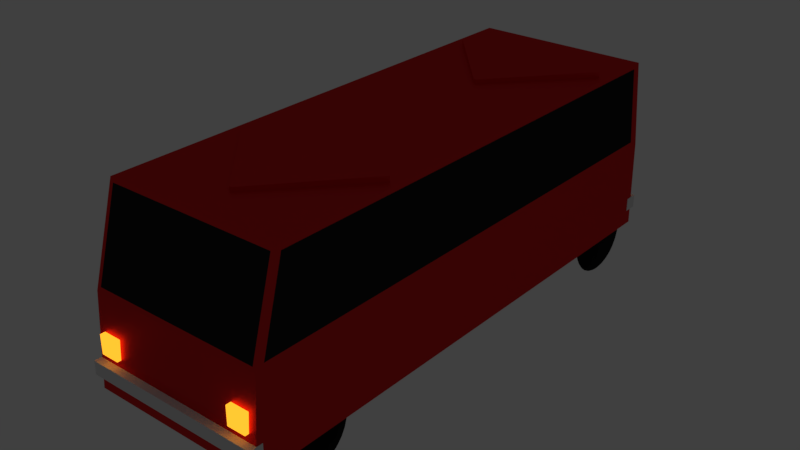 # Source: bus.blend  (saved by Blender 2.78.0; exported with 4.5.12 LTS)
import bpy
from mathutils import Matrix  # noqa: F401  (used for matrix-valued properties, if any)

bpy.ops.wm.read_factory_settings(use_empty=True)
scene = bpy.context.scene
scene.name = 'Scene'

# ---- collections
col_collection_1 = bpy.data.collections.new('Collection 1'); scene.collection.children.link(col_collection_1)

# ---- materials (node trees are filled in below, after node groups)
mat_material_003 = bpy.data.materials.new('Material.003')
mat_material_003.alpha_threshold = 0.0
mat_material_003.roughness = 0.5
mat_material = bpy.data.materials.new('Material')
mat_material.alpha_threshold = 0.0
mat_material.roughness = 0.5
mat_material.line_color = (0.0, 0.0, 0.0, 1.0)
mat_material_001 = bpy.data.materials.new('Material.001')
mat_material_001.alpha_threshold = 0.0
mat_material_001.roughness = 0.5
mat_light = bpy.data.materials.new('light')
mat_light.alpha_threshold = 0.0
mat_light.roughness = 0.5
mat_material_002 = bpy.data.materials.new('Material.002')
mat_material_002.alpha_threshold = 0.0
mat_material_002.roughness = 0.5

# ---- material node trees
mat_material_003.use_nodes = True; mat_material_003.node_tree.nodes.clear()
_N = mat_material_003.node_tree.nodes; _L = mat_material_003.node_tree.links
n0 = _N.new('ShaderNodeOutputMaterial'); n0.name = 'Material Output'; n0.location = (300, 300)
n1 = _N.new('ShaderNodeBsdfSheen'); n1.name = 'Velvet BSDF'; n1.location = (10, 300)
n1.distribution = 'ASHIKHMIN'
n1.inputs[0].default_value = (0.01341, 0.01341, 0.01341, 1.0)
n1.inputs[1].default_value = 1.0
_L.new(n1.outputs[0], n0.inputs[0])
n0.is_active_output = True
mat_material_001.use_nodes = True; mat_material_001.node_tree.nodes.clear()
_N = mat_material_001.node_tree.nodes; _L = mat_material_001.node_tree.links
n0 = _N.new('ShaderNodeOutputMaterial'); n0.name = 'Material Output'; n0.location = (300, 300)
n1 = _N.new('ShaderNodeMixShader'); n1.name = 'Mix Shader'; n1.location = (10, 300)
n1.inputs[0].default_value = 0.3358
n2 = _N.new('ShaderNodeBsdfAnisotropic'); n2.name = 'Glossy BSDF'; n2.location = (-190, 200)
n2.distribution = 'GGX'
n2.inputs[0].default_value = (0.8, 0.03479, 0.03861, 1.0)
n2.inputs[1].default_value = 0.4472
n3 = _N.new('ShaderNodeBsdfDiffuse'); n3.name = 'Diffuse BSDF'; n3.location = (-190, 100)
n3.inputs[0].default_value = (0.8, 0.007711, 0.006263, 1.0)
_L.new(n1.outputs[0], n0.inputs[0])
_L.new(n2.outputs[0], n1.inputs[1])
_L.new(n3.outputs[0], n1.inputs[2])
n0.is_active_output = True
mat_light.use_nodes = True; mat_light.node_tree.nodes.clear()
_N = mat_light.node_tree.nodes; _L = mat_light.node_tree.links
n0 = _N.new('ShaderNodeOutputMaterial'); n0.name = 'Material Output'; n0.location = (300, 300)
n1 = _N.new('ShaderNodeEmission'); n1.name = 'Emission'; n1.location = (10, 300)
n1.inputs[0].default_value = (0.1626, 0.05882, 0.003333, 1.0)
n1.inputs[1].default_value = 10.0
_L.new(n1.outputs[0], n0.inputs[0])
n0.is_active_output = True
mat_material_002.use_nodes = True; mat_material_002.node_tree.nodes.clear()
_N = mat_material_002.node_tree.nodes; _L = mat_material_002.node_tree.links
n0 = _N.new('ShaderNodeOutputMaterial'); n0.name = 'Material Output'; n0.location = (300, 300)
n1 = _N.new('ShaderNodeBsdfAnisotropic'); n1.name = 'Glossy BSDF'; n1.location = (10, 300)
n1.distribution = 'GGX'
n1.inputs[0].default_value = (0.01739, 0.01739, 0.01739, 1.0)
n1.inputs[1].default_value = 0.0
_L.new(n1.outputs[0], n0.inputs[0])
n0.is_active_output = True

# ---- world
world_world = bpy.data.worlds.new('World'); scene.world = world_world
world_world.color = (0.05088, 0.05088, 0.05088)
world_world.use_sun_shadow = False
world_world.sun_shadow_jitter_overblur = 0.0
world_world.cycles.sampling_method = 'MANUAL'

# ---- meshes
me_sphere_003 = bpy.data.meshes.new('Sphere.003')
me_sphere_003.from_pydata([(0.0, 0.1951, 0.9808), (0.0, 0.3827, 0.9239), (0.0, 0.7071, 0.7071), (0.0, 0.8315, 0.5556), (0.0, 0.9239, 0.3827), (0.0, 0.9808, 0.1951), (0.0, 1.0, 7.55e-08), (0.0, 0.9808, -0.1951), (0.0, 0.9239, -0.3827), (0.0, 0.8315, -0.5556), (0.0, 0.7071, -0.7071), (0.0, 0.5556, -0.8315), (0.0, 0.3827, -0.9239), (0.0, 0.1951, -0.9808), (0.06029, 0.1855, 0.9808), (0.1183, 0.364, 0.9239), (0.1717, 0.5284, 0.8315), (0.2185, 0.6725, 0.7071), (0.2569, 0.7908, 0.5556), (0.2855, 0.8787, 0.3827), (0.3031, 0.9328, 0.1951), (0.309, 0.9511, 7.55e-08), (0.3031, 0.9328, -0.1951), (0.2855, 0.8787, -0.3827), (0.2569, 0.7908, -0.5556), (0.2185, 0.6725, -0.7071), (0.1717, 0.5284, -0.8315), (0.1183, 0.364, -0.9239), (0.06029, 0.1855, -0.9808), (0.1147, 0.1578, 0.9808), (0.2249, 0.3096, 0.9239), (0.3266, 0.4495, 0.8315), (0.4156, 0.5721, 0.7071), (0.4887, 0.6727, 0.5556), (0.543, 0.7474, 0.3827), (0.5765, 0.7935, 0.1951), (0.5878, 0.809, 7.55e-08), (0.5765, 0.7935, -0.1951), (0.543, 0.7474, -0.3827), (0.4887, 0.6727, -0.5556), (0.4156, 0.5721, -0.7071), (0.3266, 0.4495, -0.8315), (0.2249, 0.3096, -0.9239), (0.1147, 0.1578, -0.9808), (0.1578, 0.1147, 0.9808), (0.3096, 0.2249, 0.9239), (0.4495, 0.3266, 0.8315), (0.5721, 0.4156, 0.7071), (0.6727, 0.4887, 0.5556), (0.7474, 0.543, 0.3827), (0.7935, 0.5765, 0.1951), (0.809, 0.5878, 7.55e-08), (0.7935, 0.5765, -0.1951), (0.7474, 0.543, -0.3827), (0.6727, 0.4887, -0.5556), (0.5721, 0.4156, -0.7071), (0.4495, 0.3266, -0.8315), (0.3096, 0.2249, -0.9239), (0.1578, 0.1147, -0.9808), (0.0, -3.258e-07, -1.0), (0.1855, 0.06029, 0.9808), (0.364, 0.1183, 0.9239), (0.5284, 0.1717, 0.8315), (0.6725, 0.2185, 0.7071), (0.7908, 0.2569, 0.5556), (0.8787, 0.2855, 0.3827), (0.9328, 0.3031, 0.1951), (0.9511, 0.309, 7.55e-08), (0.9328, 0.3031, -0.1951), (0.8787, 0.2855, -0.3827), (0.7908, 0.2569, -0.5556), (0.6725, 0.2185, -0.7071), (0.5284, 0.1717, -0.8315), (0.364, 0.1183, -0.9239), (0.1855, 0.06029, -0.9808), (0.1951, -3.363e-07, 0.9808), (0.3827, -3.512e-07, 0.9239), (0.5556, -3.438e-07, 0.8315), (0.7071, -3.587e-07, 0.7071), (0.8315, -3.14e-07, 0.5556), (0.9239, -4.034e-07, 0.3827), (0.9808, -4.034e-07, 0.1951), (1.0, -3.14e-07, 7.55e-08), (0.9808, -3.736e-07, -0.1951), (0.9239, -3.438e-07, -0.3827), (0.8315, -3.14e-07, -0.5556), (0.7071, -3.587e-07, -0.7071), (0.5556, -3.289e-07, -0.8315), (0.3827, -3.289e-07, -0.9239), (0.1951, -3.326e-07, -0.9808), (0.1855, -0.06029, 0.9808), (0.364, -0.1183, 0.9239), (0.5284, -0.1717, 0.8315), (0.6725, -0.2185, 0.7071), (0.7908, -0.2569, 0.5556), (0.8787, -0.2855, 0.3827), (0.9328, -0.3031, 0.1951), (0.9511, -0.309, 7.55e-08), (0.9328, -0.3031, -0.1951), (0.8787, -0.2855, -0.3827), (0.7908, -0.2569, -0.5556), (0.6725, -0.2185, -0.7071), (0.5284, -0.1717, -0.8315), (0.364, -0.1183, -0.9239), (0.1855, -0.06029, -0.9808), (0.1578, -0.1147, 0.9808), (0.3096, -0.2249, 0.9239), (0.4495, -0.3266, 0.8315), (0.5721, -0.4156, 0.7071), (0.6727, -0.4887, 0.5556), (0.7474, -0.543, 0.3827), (0.7935, -0.5765, 0.1951), (0.809, -0.5878, 7.55e-08), (0.7935, -0.5765, -0.1951), (0.7474, -0.543, -0.3827), (0.6727, -0.4887, -0.5556), (0.5721, -0.4156, -0.7071), (0.4495, -0.3266, -0.8315), (0.3096, -0.2249, -0.9239), (0.1578, -0.1147, -0.9808), (0.1147, -0.1578, 0.9808), (0.2249, -0.3096, 0.9239), (0.3266, -0.4495, 0.8315), (0.4156, -0.5721, 0.7071), (0.4887, -0.6727, 0.5556), (0.543, -0.7474, 0.3827), (0.5765, -0.7935, 0.1951), (0.5878, -0.809, 7.55e-08), (0.5765, -0.7935, -0.1951), (0.543, -0.7474, -0.3827), (0.4887, -0.6727, -0.5556), (0.4156, -0.5721, -0.7071), (0.3266, -0.4495, -0.8315), (0.2249, -0.3096, -0.9239), (0.1147, -0.1578, -0.9808), (0.06029, -0.1855, 0.9808), (0.1183, -0.364, 0.9239), (0.1717, -0.5284, 0.8315), (0.2185, -0.6725, 0.7071), (0.2569, -0.7908, 0.5556), (0.2855, -0.8787, 0.3827), (0.3031, -0.9328, 0.1951), (0.309, -0.9511, 7.55e-08), (0.3031, -0.9328, -0.1951), (0.2855, -0.8787, -0.3827), (0.2569, -0.7908, -0.5556), (0.2185, -0.6725, -0.7071), (0.1717, -0.5284, -0.8315), (0.1183, -0.364, -0.9239), (0.06029, -0.1855, -0.9808), (-1.479e-08, -0.1951, 0.9808), (-5.577e-08, -0.3827, 0.9239), (-6.322e-08, -0.5556, 0.8315), (-3.618e-09, -0.7071, 0.7071), (-3.618e-09, -0.8315, 0.5556), (-1.852e-08, -0.9239, 0.3827), (-4.832e-08, -0.9808, 0.1951), (7.089e-08, -1.0, 7.55e-08), (-4.832e-08, -0.9808, -0.1951), (4.109e-08, -0.9239, -0.3827), (-3.618e-09, -0.8315, -0.5556), (-3.618e-09, -0.7071, -0.7071), (-6.322e-08, -0.5556, -0.8315), (-3.618e-09, -0.3827, -0.9239), (3.833e-09, -0.1951, -0.9808), (-0.06029, -0.1855, 0.9808), (-0.1183, -0.364, 0.9239), (-0.1717, -0.5284, 0.8315), (-0.2185, -0.6725, 0.7071), (-0.2569, -0.7908, 0.5556), (-0.2855, -0.8787, 0.3827), (-0.3031, -0.9328, 0.1951), (-0.309, -0.9511, 7.55e-08), (-0.3031, -0.9328, -0.1951), (-0.2855, -0.8787, -0.3827), (-0.2569, -0.7908, -0.5556), (-0.2185, -0.6725, -0.7071), (-0.1717, -0.5284, -0.8315), (-0.1183, -0.364, -0.9239), (-0.06029, -0.1855, -0.9808), (-1.915e-07, -5.895e-07, 1.0), (-0.1147, -0.1578, 0.9808), (-0.2249, -0.3096, 0.9239), (-0.3266, -0.4495, 0.8315), (-0.4156, -0.5721, 0.7071), (-0.4887, -0.6727, 0.5556), (-0.543, -0.7474, 0.3827), (-0.5765, -0.7935, 0.1951), (-0.5878, -0.809, 7.55e-08), (-0.5765, -0.7935, -0.1951), (-0.543, -0.7474, -0.3827), (-0.4887, -0.6727, -0.5556), (-0.4156, -0.5721, -0.7071), (-0.3266, -0.4495, -0.8315), (-0.2249, -0.3096, -0.9239), (-0.1147, -0.1578, -0.9808), (-0.1578, -0.1147, 0.9808), (-0.3096, -0.2249, 0.9239), (-0.4495, -0.3266, 0.8315), (-0.5721, -0.4156, 0.7071), (-0.6727, -0.4887, 0.5556), (-0.7474, -0.543, 0.3827), (-0.7935, -0.5765, 0.1951), (-0.809, -0.5878, 7.55e-08), (-0.7935, -0.5765, -0.1951), (-0.7474, -0.543, -0.3827), (-0.6727, -0.4887, -0.5556), (-0.5721, -0.4156, -0.7071), (-0.4495, -0.3266, -0.8315), (-0.3096, -0.2249, -0.9239), (-0.1578, -0.1147, -0.9808), (-0.1855, -0.06029, 0.9808), (-0.364, -0.1183, 0.9239), (-0.5284, -0.1717, 0.8315), (-0.6725, -0.2185, 0.7071), (-0.7908, -0.2569, 0.5556), (-0.8787, -0.2855, 0.3827), (-0.9328, -0.3031, 0.1951), (-0.9511, -0.309, 7.55e-08), (-0.9328, -0.3031, -0.1951), (-0.8787, -0.2855, -0.3827), (-0.7908, -0.2569, -0.5556), (-0.6725, -0.2185, -0.7071), (-0.5284, -0.1717, -0.8315), (-0.364, -0.1183, -0.9239), (-0.1855, -0.06029, -0.9808), (-0.1951, -3.14e-07, 0.9808), (-0.3827, -2.693e-07, 0.9239), (-0.5556, -2.991e-07, 0.8315), (-0.7071, -3.438e-07, 0.7071), (-0.8315, -3.438e-07, 0.5556), (-0.9239, -2.842e-07, 0.3827), (-0.9808, -1.948e-07, 0.1951), (-1.0, -3.736e-07, 7.55e-08), (-0.9808, -1.948e-07, -0.1951), (-0.9239, -4.034e-07, -0.3827), (-0.8315, -3.438e-07, -0.5556), (-0.7071, -3.438e-07, -0.7071), (-0.5556, -2.991e-07, -0.8315), (-0.3827, -3.587e-07, -0.9239), (-0.1951, -3.512e-07, -0.9808), (-0.1855, 0.06029, 0.9808), (-0.364, 0.1183, 0.9239), (-0.5284, 0.1717, 0.8315), (-0.6725, 0.2185, 0.7071), (-0.7908, 0.2569, 0.5556), (-0.8787, 0.2855, 0.3827), (-0.9328, 0.3031, 0.1951), (-0.9511, 0.309, 7.55e-08), (-0.9328, 0.3031, -0.1951), (-0.8787, 0.2855, -0.3827), (-0.7908, 0.2569, -0.5556), (-0.6725, 0.2185, -0.7071), (-0.5284, 0.1717, -0.8315), (-0.364, 0.1183, -0.9239), (-0.1855, 0.06029, -0.9808), (-0.1578, 0.1147, 0.9808), (-0.3096, 0.2249, 0.9239), (-0.4495, 0.3266, 0.8315), (-0.5721, 0.4156, 0.7071), (-0.6727, 0.4887, 0.5556), (-0.7474, 0.543, 0.3827), (-0.7935, 0.5765, 0.1951), (-0.809, 0.5878, 7.55e-08), (-0.7935, 0.5765, -0.1951), (-0.7474, 0.543, -0.3827), (-0.6727, 0.4887, -0.5556), (-0.5721, 0.4156, -0.7071), (-0.4495, 0.3266, -0.8315), (-0.3096, 0.2249, -0.9239), (-0.1578, 0.1147, -0.9808), (-0.1147, 0.1578, 0.9808), (-0.2249, 0.3096, 0.9239), (-0.3266, 0.4495, 0.8315), (-0.4156, 0.5721, 0.7071), (-0.4887, 0.6727, 0.5556), (-0.543, 0.7474, 0.3827), (-0.5765, 0.7935, 0.1951), (-0.5878, 0.809, 7.55e-08), (-0.5765, 0.7935, -0.1951), (-0.543, 0.7474, -0.3827), (-0.4887, 0.6727, -0.5556), (-0.4156, 0.5721, -0.7071), (-0.3266, 0.4495, -0.8315), (-0.2249, 0.3096, -0.9239), (-0.1147, 0.1578, -0.9808), (-0.06029, 0.1855, 0.9808), (-0.1183, 0.364, 0.9239), (-0.1717, 0.5284, 0.8315), (-0.2185, 0.6725, 0.7071), (-0.2569, 0.7908, 0.5556), (-0.2855, 0.8787, 0.3827), (-0.3031, 0.9328, 0.1951), (-0.309, 0.9511, 7.55e-08), (-0.3031, 0.9328, -0.1951), (-0.2855, 0.8787, -0.3827), (-0.2569, 0.7908, -0.5556), (-0.2185, 0.6725, -0.7071), (-0.1717, 0.5284, -0.8315), (-0.1183, 0.364, -0.9239), (-0.06029, 0.1855, -0.9808), (1.128e-08, 0.5556, 0.8315)], [], [(1, 0, 14, 15), (8, 7, 22, 23), (301, 1, 15, 16), (9, 8, 23, 24), (2, 301, 16, 17), (10, 9, 24, 25), (3, 2, 17, 18), (11, 10, 25, 26), (4, 3, 18, 19), (12, 11, 26, 27), (5, 4, 19, 20), (13, 12, 27, 28), (6, 5, 20, 21), (0, 180, 14), (59, 13, 28), (7, 6, 21, 22), (21, 20, 35, 36), (14, 180, 29), (59, 28, 43), (22, 21, 36, 37), (15, 14, 29, 30), (23, 22, 37, 38), (16, 15, 30, 31), (24, 23, 38, 39), (17, 16, 31, 32), (25, 24, 39, 40), (18, 17, 32, 33), (26, 25, 40, 41), (19, 18, 33, 34), (27, 26, 41, 42), (20, 19, 34, 35), (28, 27, 42, 43), (40, 39, 54, 55), (33, 32, 47, 48), (41, 40, 55, 56), (34, 33, 48, 49), (42, 41, 56, 57), (35, 34, 49, 50), (43, 42, 57, 58), (36, 35, 50, 51), (29, 180, 44), (59, 43, 58), (37, 36, 51, 52), (30, 29, 44, 45), (38, 37, 52, 53), (31, 30, 45, 46), (39, 38, 53, 54), (32, 31, 46, 47), (59, 58, 74), (52, 51, 67, 68), (45, 44, 60, 61), (53, 52, 68, 69), (46, 45, 61, 62), (54, 53, 69, 70), (47, 46, 62, 63), (55, 54, 70, 71), (48, 47, 63, 64), (56, 55, 71, 72), (49, 48, 64, 65), (57, 56, 72, 73), (50, 49, 65, 66), (58, 57, 73, 74), (51, 50, 66, 67), (44, 180, 60), (72, 71, 86, 87), (65, 64, 79, 80), (73, 72, 87, 88), (66, 65, 80, 81), (74, 73, 88, 89), (67, 66, 81, 82), (60, 180, 75), (59, 74, 89), (68, 67, 82, 83), (61, 60, 75, 76), (69, 68, 83, 84), (62, 61, 76, 77), (70, 69, 84, 85), (63, 62, 77, 78), (71, 70, 85, 86), (64, 63, 78, 79), (76, 75, 90, 91), (84, 83, 98, 99), (77, 76, 91, 92), (85, 84, 99, 100), (78, 77, 92, 93), (86, 85, 100, 101), (79, 78, 93, 94), (87, 86, 101, 102), (80, 79, 94, 95), (88, 87, 102, 103), (81, 80, 95, 96), (89, 88, 103, 104), (82, 81, 96, 97), (75, 180, 90), (59, 89, 104), (83, 82, 97, 98), (95, 94, 109, 110), (103, 102, 117, 118), (96, 95, 110, 111), (104, 103, 118, 119), (97, 96, 111, 112), (90, 180, 105), (59, 104, 119), (98, 97, 112, 113), (91, 90, 105, 106), (99, 98, 113, 114), (92, 91, 106, 107), (100, 99, 114, 115), (93, 92, 107, 108), (101, 100, 115, 116), (94, 93, 108, 109), (102, 101, 116, 117), (114, 113, 128, 129), (107, 106, 121, 122), (115, 114, 129, 130), (108, 107, 122, 123), (116, 115, 130, 131), (109, 108, 123, 124), (117, 116, 131, 132), (110, 109, 124, 125), (118, 117, 132, 133), (111, 110, 125, 126), (119, 118, 133, 134), (112, 111, 126, 127), (105, 180, 120), (59, 119, 134), (113, 112, 127, 128), (106, 105, 120, 121), (133, 132, 147, 148), (126, 125, 140, 141), (134, 133, 148, 149), (127, 126, 141, 142), (120, 180, 135), (59, 134, 149), (128, 127, 142, 143), (121, 120, 135, 136), (129, 128, 143, 144), (122, 121, 136, 137), (130, 129, 144, 145), (123, 122, 137, 138), (131, 130, 145, 146), (124, 123, 138, 139), (132, 131, 146, 147), (125, 124, 139, 140), (137, 136, 151, 152), (145, 144, 159, 160), (138, 137, 152, 153), (146, 145, 160, 161), (139, 138, 153, 154), (147, 146, 161, 162), (140, 139, 154, 155), (148, 147, 162, 163), (141, 140, 155, 156), (149, 148, 163, 164), (142, 141, 156, 157), (135, 180, 150), (59, 149, 164), (143, 142, 157, 158), (136, 135, 150, 151), (144, 143, 158, 159), (156, 155, 170, 171), (164, 163, 178, 179), (157, 156, 171, 172), (150, 180, 165), (59, 164, 179), (158, 157, 172, 173), (151, 150, 165, 166), (159, 158, 173, 174), (152, 151, 166, 167), (160, 159, 174, 175), (153, 152, 167, 168), (161, 160, 175, 176), (154, 153, 168, 169), (162, 161, 176, 177), (155, 154, 169, 170), (163, 162, 177, 178), (175, 174, 190, 191), (168, 167, 183, 184), (176, 175, 191, 192), (169, 168, 184, 185), (177, 176, 192, 193), (170, 169, 185, 186), (178, 177, 193, 194), (171, 170, 186, 187), (179, 178, 194, 195), (172, 171, 187, 188), (165, 180, 181), (59, 179, 195), (173, 172, 188, 189), (166, 165, 181, 182), (174, 173, 189, 190), (167, 166, 182, 183), (195, 194, 209, 210), (188, 187, 202, 203), (181, 180, 196), (59, 195, 210), (189, 188, 203, 204), (182, 181, 196, 197), (190, 189, 204, 205), (183, 182, 197, 198), (191, 190, 205, 206), (184, 183, 198, 199), (192, 191, 206, 207), (185, 184, 199, 200), (193, 192, 207, 208), (186, 185, 200, 201), (194, 193, 208, 209), (187, 186, 201, 202), (207, 206, 221, 222), (200, 199, 214, 215), (208, 207, 222, 223), (201, 200, 215, 216), (209, 208, 223, 224), (202, 201, 216, 217), (210, 209, 224, 225), (203, 202, 217, 218), (196, 180, 211), (59, 210, 225), (204, 203, 218, 219), (197, 196, 211, 212), (205, 204, 219, 220), (198, 197, 212, 213), (206, 205, 220, 221), (199, 198, 213, 214), (211, 180, 226), (59, 225, 240), (219, 218, 233, 234), (212, 211, 226, 227), (220, 219, 234, 235), (213, 212, 227, 228), (221, 220, 235, 236), (214, 213, 228, 229), (222, 221, 236, 237), (215, 214, 229, 230), (223, 222, 237, 238), (216, 215, 230, 231), (224, 223, 238, 239), (217, 216, 231, 232), (225, 224, 239, 240), (218, 217, 232, 233), (230, 229, 244, 245), (238, 237, 252, 253), (231, 230, 245, 246), (239, 238, 253, 254), (232, 231, 246, 247), (240, 239, 254, 255), (233, 232, 247, 248), (226, 180, 241), (59, 240, 255), (234, 233, 248, 249), (227, 226, 241, 242), (235, 234, 249, 250), (228, 227, 242, 243), (236, 235, 250, 251), (229, 228, 243, 244), (237, 236, 251, 252), (249, 248, 263, 264), (242, 241, 256, 257), (250, 249, 264, 265), (243, 242, 257, 258), (251, 250, 265, 266), (244, 243, 258, 259), (252, 251, 266, 267), (245, 244, 259, 260), (253, 252, 267, 268), (246, 245, 260, 261), (254, 253, 268, 269), (247, 246, 261, 262), (255, 254, 269, 270), (248, 247, 262, 263), (241, 180, 256), (59, 255, 270), (268, 267, 282, 283), (261, 260, 275, 276), (269, 268, 283, 284), (262, 261, 276, 277), (270, 269, 284, 285), (263, 262, 277, 278), (256, 180, 271), (59, 270, 285), (264, 263, 278, 279), (257, 256, 271, 272), (265, 264, 279, 280), (258, 257, 272, 273), (266, 265, 280, 281), (259, 258, 273, 274), (267, 266, 281, 282), (260, 259, 274, 275), (272, 271, 286, 287), (280, 279, 294, 295), (273, 272, 287, 288), (281, 280, 295, 296), (274, 273, 288, 289), (282, 281, 296, 297), (275, 274, 289, 290), (283, 282, 297, 298), (276, 275, 290, 291), (284, 283, 298, 299), (277, 276, 291, 292), (285, 284, 299, 300), (278, 277, 292, 293), (271, 180, 286), (59, 285, 300), (279, 278, 293, 294), (291, 290, 3, 4), (299, 298, 11, 12), (292, 291, 4, 5), (300, 299, 12, 13), (293, 292, 5, 6), (286, 180, 0), (59, 300, 13), (294, 293, 6, 7), (287, 286, 0, 1), (295, 294, 7, 8), (288, 287, 1, 301), (296, 295, 8, 9), (289, 288, 301, 2), (297, 296, 9, 10), (290, 289, 2, 3), (298, 297, 10, 11)])
me_sphere_003.materials.append(mat_material_003)
me_sphere_003.use_remesh_preserve_volume = False
me_sphere_003.use_remesh_preserve_attributes = False
me_sphere_003.use_mirror_vertex_groups = False
me_sphere_003.update()
me_sphere_002 = bpy.data.meshes.new('Sphere.002')
me_sphere_002.from_pydata([(0.0, 0.1951, 0.9808), (0.0, 0.3827, 0.9239), (0.0, 0.7071, 0.7071), (0.0, 0.8315, 0.5556), (0.0, 0.9239, 0.3827), (0.0, 0.9808, 0.1951), (0.0, 1.0, 7.55e-08), (0.0, 0.9808, -0.1951), (0.0, 0.9239, -0.3827), (0.0, 0.8315, -0.5556), (0.0, 0.7071, -0.7071), (0.0, 0.5556, -0.8315), (0.0, 0.3827, -0.9239), (0.0, 0.1951, -0.9808), (0.06029, 0.1855, 0.9808), (0.1183, 0.364, 0.9239), (0.1717, 0.5284, 0.8315), (0.2185, 0.6725, 0.7071), (0.2569, 0.7908, 0.5556), (0.2855, 0.8787, 0.3827), (0.3031, 0.9328, 0.1951), (0.309, 0.9511, 7.55e-08), (0.3031, 0.9328, -0.1951), (0.2855, 0.8787, -0.3827), (0.2569, 0.7908, -0.5556), (0.2185, 0.6725, -0.7071), (0.1717, 0.5284, -0.8315), (0.1183, 0.364, -0.9239), (0.06029, 0.1855, -0.9808), (0.1147, 0.1578, 0.9808), (0.2249, 0.3096, 0.9239), (0.3266, 0.4495, 0.8315), (0.4156, 0.5721, 0.7071), (0.4887, 0.6727, 0.5556), (0.543, 0.7474, 0.3827), (0.5765, 0.7935, 0.1951), (0.5878, 0.809, 7.55e-08), (0.5765, 0.7935, -0.1951), (0.543, 0.7474, -0.3827), (0.4887, 0.6727, -0.5556), (0.4156, 0.5721, -0.7071), (0.3266, 0.4495, -0.8315), (0.2249, 0.3096, -0.9239), (0.1147, 0.1578, -0.9808), (0.1578, 0.1147, 0.9808), (0.3096, 0.2249, 0.9239), (0.4495, 0.3266, 0.8315), (0.5721, 0.4156, 0.7071), (0.6727, 0.4887, 0.5556), (0.7474, 0.543, 0.3827), (0.7935, 0.5765, 0.1951), (0.809, 0.5878, 7.55e-08), (0.7935, 0.5765, -0.1951), (0.7474, 0.543, -0.3827), (0.6727, 0.4887, -0.5556), (0.5721, 0.4156, -0.7071), (0.4495, 0.3266, -0.8315), (0.3096, 0.2249, -0.9239), (0.1578, 0.1147, -0.9808), (0.0, -3.258e-07, -1.0), (0.1855, 0.06029, 0.9808), (0.364, 0.1183, 0.9239), (0.5284, 0.1717, 0.8315), (0.6725, 0.2185, 0.7071), (0.7908, 0.2569, 0.5556), (0.8787, 0.2855, 0.3827), (0.9328, 0.3031, 0.1951), (0.9511, 0.309, 7.55e-08), (0.9328, 0.3031, -0.1951), (0.8787, 0.2855, -0.3827), (0.7908, 0.2569, -0.5556), (0.6725, 0.2185, -0.7071), (0.5284, 0.1717, -0.8315), (0.364, 0.1183, -0.9239), (0.1855, 0.06029, -0.9808), (0.1951, -3.363e-07, 0.9808), (0.3827, -3.512e-07, 0.9239), (0.5556, -3.438e-07, 0.8315), (0.7071, -3.587e-07, 0.7071), (0.8315, -3.14e-07, 0.5556), (0.9239, -4.034e-07, 0.3827), (0.9808, -4.034e-07, 0.1951), (1.0, -3.14e-07, 7.55e-08), (0.9808, -3.736e-07, -0.1951), (0.9239, -3.438e-07, -0.3827), (0.8315, -3.14e-07, -0.5556), (0.7071, -3.587e-07, -0.7071), (0.5556, -3.289e-07, -0.8315), (0.3827, -3.289e-07, -0.9239), (0.1951, -3.326e-07, -0.9808), (0.1855, -0.06029, 0.9808), (0.364, -0.1183, 0.9239), (0.5284, -0.1717, 0.8315), (0.6725, -0.2185, 0.7071), (0.7908, -0.2569, 0.5556), (0.8787, -0.2855, 0.3827), (0.9328, -0.3031, 0.1951), (0.9511, -0.309, 7.55e-08), (0.9328, -0.3031, -0.1951), (0.8787, -0.2855, -0.3827), (0.7908, -0.2569, -0.5556), (0.6725, -0.2185, -0.7071), (0.5284, -0.1717, -0.8315), (0.364, -0.1183, -0.9239), (0.1855, -0.06029, -0.9808), (0.1578, -0.1147, 0.9808), (0.3096, -0.2249, 0.9239), (0.4495, -0.3266, 0.8315), (0.5721, -0.4156, 0.7071), (0.6727, -0.4887, 0.5556), (0.7474, -0.543, 0.3827), (0.7935, -0.5765, 0.1951), (0.809, -0.5878, 7.55e-08), (0.7935, -0.5765, -0.1951), (0.7474, -0.543, -0.3827), (0.6727, -0.4887, -0.5556), (0.5721, -0.4156, -0.7071), (0.4495, -0.3266, -0.8315), (0.3096, -0.2249, -0.9239), (0.1578, -0.1147, -0.9808), (0.1147, -0.1578, 0.9808), (0.2249, -0.3096, 0.9239), (0.3266, -0.4495, 0.8315), (0.4156, -0.5721, 0.7071), (0.4887, -0.6727, 0.5556), (0.543, -0.7474, 0.3827), (0.5765, -0.7935, 0.1951), (0.5878, -0.809, 7.55e-08), (0.5765, -0.7935, -0.1951), (0.543, -0.7474, -0.3827), (0.4887, -0.6727, -0.5556), (0.4156, -0.5721, -0.7071), (0.3266, -0.4495, -0.8315), (0.2249, -0.3096, -0.9239), (0.1147, -0.1578, -0.9808), (0.06029, -0.1855, 0.9808), (0.1183, -0.364, 0.9239), (0.1717, -0.5284, 0.8315), (0.2185, -0.6725, 0.7071), (0.2569, -0.7908, 0.5556), (0.2855, -0.8787, 0.3827), (0.3031, -0.9328, 0.1951), (0.309, -0.9511, 7.55e-08), (0.3031, -0.9328, -0.1951), (0.2855, -0.8787, -0.3827), (0.2569, -0.7908, -0.5556), (0.2185, -0.6725, -0.7071), (0.1717, -0.5284, -0.8315), (0.1183, -0.364, -0.9239), (0.06029, -0.1855, -0.9808), (-1.479e-08, -0.1951, 0.9808), (-5.577e-08, -0.3827, 0.9239), (-6.322e-08, -0.5556, 0.8315), (-3.618e-09, -0.7071, 0.7071), (-3.618e-09, -0.8315, 0.5556), (-1.852e-08, -0.9239, 0.3827), (-4.832e-08, -0.9808, 0.1951), (7.089e-08, -1.0, 7.55e-08), (-4.832e-08, -0.9808, -0.1951), (4.109e-08, -0.9239, -0.3827), (-3.618e-09, -0.8315, -0.5556), (-3.618e-09, -0.7071, -0.7071), (-6.322e-08, -0.5556, -0.8315), (-3.618e-09, -0.3827, -0.9239), (3.833e-09, -0.1951, -0.9808), (-0.06029, -0.1855, 0.9808), (-0.1183, -0.364, 0.9239), (-0.1717, -0.5284, 0.8315), (-0.2185, -0.6725, 0.7071), (-0.2569, -0.7908, 0.5556), (-0.2855, -0.8787, 0.3827), (-0.3031, -0.9328, 0.1951), (-0.309, -0.9511, 7.55e-08), (-0.3031, -0.9328, -0.1951), (-0.2855, -0.8787, -0.3827), (-0.2569, -0.7908, -0.5556), (-0.2185, -0.6725, -0.7071), (-0.1717, -0.5284, -0.8315), (-0.1183, -0.364, -0.9239), (-0.06029, -0.1855, -0.9808), (-1.915e-07, -5.895e-07, 1.0), (-0.1147, -0.1578, 0.9808), (-0.2249, -0.3096, 0.9239), (-0.3266, -0.4495, 0.8315), (-0.4156, -0.5721, 0.7071), (-0.4887, -0.6727, 0.5556), (-0.543, -0.7474, 0.3827), (-0.5765, -0.7935, 0.1951), (-0.5878, -0.809, 7.55e-08), (-0.5765, -0.7935, -0.1951), (-0.543, -0.7474, -0.3827), (-0.4887, -0.6727, -0.5556), (-0.4156, -0.5721, -0.7071), (-0.3266, -0.4495, -0.8315), (-0.2249, -0.3096, -0.9239), (-0.1147, -0.1578, -0.9808), (-0.1578, -0.1147, 0.9808), (-0.3096, -0.2249, 0.9239), (-0.4495, -0.3266, 0.8315), (-0.5721, -0.4156, 0.7071), (-0.6727, -0.4887, 0.5556), (-0.7474, -0.543, 0.3827), (-0.7935, -0.5765, 0.1951), (-0.809, -0.5878, 7.55e-08), (-0.7935, -0.5765, -0.1951), (-0.7474, -0.543, -0.3827), (-0.6727, -0.4887, -0.5556), (-0.5721, -0.4156, -0.7071), (-0.4495, -0.3266, -0.8315), (-0.3096, -0.2249, -0.9239), (-0.1578, -0.1147, -0.9808), (-0.1855, -0.06029, 0.9808), (-0.364, -0.1183, 0.9239), (-0.5284, -0.1717, 0.8315), (-0.6725, -0.2185, 0.7071), (-0.7908, -0.2569, 0.5556), (-0.8787, -0.2855, 0.3827), (-0.9328, -0.3031, 0.1951), (-0.9511, -0.309, 7.55e-08), (-0.9328, -0.3031, -0.1951), (-0.8787, -0.2855, -0.3827), (-0.7908, -0.2569, -0.5556), (-0.6725, -0.2185, -0.7071), (-0.5284, -0.1717, -0.8315), (-0.364, -0.1183, -0.9239), (-0.1855, -0.06029, -0.9808), (-0.1951, -3.14e-07, 0.9808), (-0.3827, -2.693e-07, 0.9239), (-0.5556, -2.991e-07, 0.8315), (-0.7071, -3.438e-07, 0.7071), (-0.8315, -3.438e-07, 0.5556), (-0.9239, -2.842e-07, 0.3827), (-0.9808, -1.948e-07, 0.1951), (-1.0, -3.736e-07, 7.55e-08), (-0.9808, -1.948e-07, -0.1951), (-0.9239, -4.034e-07, -0.3827), (-0.8315, -3.438e-07, -0.5556), (-0.7071, -3.438e-07, -0.7071), (-0.5556, -2.991e-07, -0.8315), (-0.3827, -3.587e-07, -0.9239), (-0.1951, -3.512e-07, -0.9808), (-0.1855, 0.06029, 0.9808), (-0.364, 0.1183, 0.9239), (-0.5284, 0.1717, 0.8315), (-0.6725, 0.2185, 0.7071), (-0.7908, 0.2569, 0.5556), (-0.8787, 0.2855, 0.3827), (-0.9328, 0.3031, 0.1951), (-0.9511, 0.309, 7.55e-08), (-0.9328, 0.3031, -0.1951), (-0.8787, 0.2855, -0.3827), (-0.7908, 0.2569, -0.5556), (-0.6725, 0.2185, -0.7071), (-0.5284, 0.1717, -0.8315), (-0.364, 0.1183, -0.9239), (-0.1855, 0.06029, -0.9808), (-0.1578, 0.1147, 0.9808), (-0.3096, 0.2249, 0.9239), (-0.4495, 0.3266, 0.8315), (-0.5721, 0.4156, 0.7071), (-0.6727, 0.4887, 0.5556), (-0.7474, 0.543, 0.3827), (-0.7935, 0.5765, 0.1951), (-0.809, 0.5878, 7.55e-08), (-0.7935, 0.5765, -0.1951), (-0.7474, 0.543, -0.3827), (-0.6727, 0.4887, -0.5556), (-0.5721, 0.4156, -0.7071), (-0.4495, 0.3266, -0.8315), (-0.3096, 0.2249, -0.9239), (-0.1578, 0.1147, -0.9808), (-0.1147, 0.1578, 0.9808), (-0.2249, 0.3096, 0.9239), (-0.3266, 0.4495, 0.8315), (-0.4156, 0.5721, 0.7071), (-0.4887, 0.6727, 0.5556), (-0.543, 0.7474, 0.3827), (-0.5765, 0.7935, 0.1951), (-0.5878, 0.809, 7.55e-08), (-0.5765, 0.7935, -0.1951), (-0.543, 0.7474, -0.3827), (-0.4887, 0.6727, -0.5556), (-0.4156, 0.5721, -0.7071), (-0.3266, 0.4495, -0.8315), (-0.2249, 0.3096, -0.9239), (-0.1147, 0.1578, -0.9808), (-0.06029, 0.1855, 0.9808), (-0.1183, 0.364, 0.9239), (-0.1717, 0.5284, 0.8315), (-0.2185, 0.6725, 0.7071), (-0.2569, 0.7908, 0.5556), (-0.2855, 0.8787, 0.3827), (-0.3031, 0.9328, 0.1951), (-0.309, 0.9511, 7.55e-08), (-0.3031, 0.9328, -0.1951), (-0.2855, 0.8787, -0.3827), (-0.2569, 0.7908, -0.5556), (-0.2185, 0.6725, -0.7071), (-0.1717, 0.5284, -0.8315), (-0.1183, 0.364, -0.9239), (-0.06029, 0.1855, -0.9808), (1.128e-08, 0.5556, 0.8315)], [], [(1, 0, 14, 15), (8, 7, 22, 23), (301, 1, 15, 16), (9, 8, 23, 24), (2, 301, 16, 17), (10, 9, 24, 25), (3, 2, 17, 18), (11, 10, 25, 26), (4, 3, 18, 19), (12, 11, 26, 27), (5, 4, 19, 20), (13, 12, 27, 28), (6, 5, 20, 21), (0, 180, 14), (59, 13, 28), (7, 6, 21, 22), (21, 20, 35, 36), (14, 180, 29), (59, 28, 43), (22, 21, 36, 37), (15, 14, 29, 30), (23, 22, 37, 38), (16, 15, 30, 31), (24, 23, 38, 39), (17, 16, 31, 32), (25, 24, 39, 40), (18, 17, 32, 33), (26, 25, 40, 41), (19, 18, 33, 34), (27, 26, 41, 42), (20, 19, 34, 35), (28, 27, 42, 43), (40, 39, 54, 55), (33, 32, 47, 48), (41, 40, 55, 56), (34, 33, 48, 49), (42, 41, 56, 57), (35, 34, 49, 50), (43, 42, 57, 58), (36, 35, 50, 51), (29, 180, 44), (59, 43, 58), (37, 36, 51, 52), (30, 29, 44, 45), (38, 37, 52, 53), (31, 30, 45, 46), (39, 38, 53, 54), (32, 31, 46, 47), (59, 58, 74), (52, 51, 67, 68), (45, 44, 60, 61), (53, 52, 68, 69), (46, 45, 61, 62), (54, 53, 69, 70), (47, 46, 62, 63), (55, 54, 70, 71), (48, 47, 63, 64), (56, 55, 71, 72), (49, 48, 64, 65), (57, 56, 72, 73), (50, 49, 65, 66), (58, 57, 73, 74), (51, 50, 66, 67), (44, 180, 60), (72, 71, 86, 87), (65, 64, 79, 80), (73, 72, 87, 88), (66, 65, 80, 81), (74, 73, 88, 89), (67, 66, 81, 82), (60, 180, 75), (59, 74, 89), (68, 67, 82, 83), (61, 60, 75, 76), (69, 68, 83, 84), (62, 61, 76, 77), (70, 69, 84, 85), (63, 62, 77, 78), (71, 70, 85, 86), (64, 63, 78, 79), (76, 75, 90, 91), (84, 83, 98, 99), (77, 76, 91, 92), (85, 84, 99, 100), (78, 77, 92, 93), (86, 85, 100, 101), (79, 78, 93, 94), (87, 86, 101, 102), (80, 79, 94, 95), (88, 87, 102, 103), (81, 80, 95, 96), (89, 88, 103, 104), (82, 81, 96, 97), (75, 180, 90), (59, 89, 104), (83, 82, 97, 98), (95, 94, 109, 110), (103, 102, 117, 118), (96, 95, 110, 111), (104, 103, 118, 119), (97, 96, 111, 112), (90, 180, 105), (59, 104, 119), (98, 97, 112, 113), (91, 90, 105, 106), (99, 98, 113, 114), (92, 91, 106, 107), (100, 99, 114, 115), (93, 92, 107, 108), (101, 100, 115, 116), (94, 93, 108, 109), (102, 101, 116, 117), (114, 113, 128, 129), (107, 106, 121, 122), (115, 114, 129, 130), (108, 107, 122, 123), (116, 115, 130, 131), (109, 108, 123, 124), (117, 116, 131, 132), (110, 109, 124, 125), (118, 117, 132, 133), (111, 110, 125, 126), (119, 118, 133, 134), (112, 111, 126, 127), (105, 180, 120), (59, 119, 134), (113, 112, 127, 128), (106, 105, 120, 121), (133, 132, 147, 148), (126, 125, 140, 141), (134, 133, 148, 149), (127, 126, 141, 142), (120, 180, 135), (59, 134, 149), (128, 127, 142, 143), (121, 120, 135, 136), (129, 128, 143, 144), (122, 121, 136, 137), (130, 129, 144, 145), (123, 122, 137, 138), (131, 130, 145, 146), (124, 123, 138, 139), (132, 131, 146, 147), (125, 124, 139, 140), (137, 136, 151, 152), (145, 144, 159, 160), (138, 137, 152, 153), (146, 145, 160, 161), (139, 138, 153, 154), (147, 146, 161, 162), (140, 139, 154, 155), (148, 147, 162, 163), (141, 140, 155, 156), (149, 148, 163, 164), (142, 141, 156, 157), (135, 180, 150), (59, 149, 164), (143, 142, 157, 158), (136, 135, 150, 151), (144, 143, 158, 159), (156, 155, 170, 171), (164, 163, 178, 179), (157, 156, 171, 172), (150, 180, 165), (59, 164, 179), (158, 157, 172, 173), (151, 150, 165, 166), (159, 158, 173, 174), (152, 151, 166, 167), (160, 159, 174, 175), (153, 152, 167, 168), (161, 160, 175, 176), (154, 153, 168, 169), (162, 161, 176, 177), (155, 154, 169, 170), (163, 162, 177, 178), (175, 174, 190, 191), (168, 167, 183, 184), (176, 175, 191, 192), (169, 168, 184, 185), (177, 176, 192, 193), (170, 169, 185, 186), (178, 177, 193, 194), (171, 170, 186, 187), (179, 178, 194, 195), (172, 171, 187, 188), (165, 180, 181), (59, 179, 195), (173, 172, 188, 189), (166, 165, 181, 182), (174, 173, 189, 190), (167, 166, 182, 183), (195, 194, 209, 210), (188, 187, 202, 203), (181, 180, 196), (59, 195, 210), (189, 188, 203, 204), (182, 181, 196, 197), (190, 189, 204, 205), (183, 182, 197, 198), (191, 190, 205, 206), (184, 183, 198, 199), (192, 191, 206, 207), (185, 184, 199, 200), (193, 192, 207, 208), (186, 185, 200, 201), (194, 193, 208, 209), (187, 186, 201, 202), (207, 206, 221, 222), (200, 199, 214, 215), (208, 207, 222, 223), (201, 200, 215, 216), (209, 208, 223, 224), (202, 201, 216, 217), (210, 209, 224, 225), (203, 202, 217, 218), (196, 180, 211), (59, 210, 225), (204, 203, 218, 219), (197, 196, 211, 212), (205, 204, 219, 220), (198, 197, 212, 213), (206, 205, 220, 221), (199, 198, 213, 214), (211, 180, 226), (59, 225, 240), (219, 218, 233, 234), (212, 211, 226, 227), (220, 219, 234, 235), (213, 212, 227, 228), (221, 220, 235, 236), (214, 213, 228, 229), (222, 221, 236, 237), (215, 214, 229, 230), (223, 222, 237, 238), (216, 215, 230, 231), (224, 223, 238, 239), (217, 216, 231, 232), (225, 224, 239, 240), (218, 217, 232, 233), (230, 229, 244, 245), (238, 237, 252, 253), (231, 230, 245, 246), (239, 238, 253, 254), (232, 231, 246, 247), (240, 239, 254, 255), (233, 232, 247, 248), (226, 180, 241), (59, 240, 255), (234, 233, 248, 249), (227, 226, 241, 242), (235, 234, 249, 250), (228, 227, 242, 243), (236, 235, 250, 251), (229, 228, 243, 244), (237, 236, 251, 252), (249, 248, 263, 264), (242, 241, 256, 257), (250, 249, 264, 265), (243, 242, 257, 258), (251, 250, 265, 266), (244, 243, 258, 259), (252, 251, 266, 267), (245, 244, 259, 260), (253, 252, 267, 268), (246, 245, 260, 261), (254, 253, 268, 269), (247, 246, 261, 262), (255, 254, 269, 270), (248, 247, 262, 263), (241, 180, 256), (59, 255, 270), (268, 267, 282, 283), (261, 260, 275, 276), (269, 268, 283, 284), (262, 261, 276, 277), (270, 269, 284, 285), (263, 262, 277, 278), (256, 180, 271), (59, 270, 285), (264, 263, 278, 279), (257, 256, 271, 272), (265, 264, 279, 280), (258, 257, 272, 273), (266, 265, 280, 281), (259, 258, 273, 274), (267, 266, 281, 282), (260, 259, 274, 275), (272, 271, 286, 287), (280, 279, 294, 295), (273, 272, 287, 288), (281, 280, 295, 296), (274, 273, 288, 289), (282, 281, 296, 297), (275, 274, 289, 290), (283, 282, 297, 298), (276, 275, 290, 291), (284, 283, 298, 299), (277, 276, 291, 292), (285, 284, 299, 300), (278, 277, 292, 293), (271, 180, 286), (59, 285, 300), (279, 278, 293, 294), (291, 290, 3, 4), (299, 298, 11, 12), (292, 291, 4, 5), (300, 299, 12, 13), (293, 292, 5, 6), (286, 180, 0), (59, 300, 13), (294, 293, 6, 7), (287, 286, 0, 1), (295, 294, 7, 8), (288, 287, 1, 301), (296, 295, 8, 9), (289, 288, 301, 2), (297, 296, 9, 10), (290, 289, 2, 3), (298, 297, 10, 11)])
me_sphere_002.materials.append(mat_material_003)
me_sphere_002.use_remesh_preserve_volume = False
me_sphere_002.use_remesh_preserve_attributes = False
me_sphere_002.use_mirror_vertex_groups = False
me_sphere_002.update()
me_sphere_001 = bpy.data.meshes.new('Sphere.001')
me_sphere_001.from_pydata([(0.0, 0.1951, 0.9808), (0.0, 0.3827, 0.9239), (0.0, 0.7071, 0.7071), (0.0, 0.8315, 0.5556), (0.0, 0.9239, 0.3827), (0.0, 0.9808, 0.1951), (0.0, 1.0, 7.55e-08), (0.0, 0.9808, -0.1951), (0.0, 0.9239, -0.3827), (0.0, 0.8315, -0.5556), (0.0, 0.7071, -0.7071), (0.0, 0.5556, -0.8315), (0.0, 0.3827, -0.9239), (0.0, 0.1951, -0.9808), (0.06029, 0.1855, 0.9808), (0.1183, 0.364, 0.9239), (0.1717, 0.5284, 0.8315), (0.2185, 0.6725, 0.7071), (0.2569, 0.7908, 0.5556), (0.2855, 0.8787, 0.3827), (0.3031, 0.9328, 0.1951), (0.309, 0.9511, 7.55e-08), (0.3031, 0.9328, -0.1951), (0.2855, 0.8787, -0.3827), (0.2569, 0.7908, -0.5556), (0.2185, 0.6725, -0.7071), (0.1717, 0.5284, -0.8315), (0.1183, 0.364, -0.9239), (0.06029, 0.1855, -0.9808), (0.1147, 0.1578, 0.9808), (0.2249, 0.3096, 0.9239), (0.3266, 0.4495, 0.8315), (0.4156, 0.5721, 0.7071), (0.4887, 0.6727, 0.5556), (0.543, 0.7474, 0.3827), (0.5765, 0.7935, 0.1951), (0.5878, 0.809, 7.55e-08), (0.5765, 0.7935, -0.1951), (0.543, 0.7474, -0.3827), (0.4887, 0.6727, -0.5556), (0.4156, 0.5721, -0.7071), (0.3266, 0.4495, -0.8315), (0.2249, 0.3096, -0.9239), (0.1147, 0.1578, -0.9808), (0.1578, 0.1147, 0.9808), (0.3096, 0.2249, 0.9239), (0.4495, 0.3266, 0.8315), (0.5721, 0.4156, 0.7071), (0.6727, 0.4887, 0.5556), (0.7474, 0.543, 0.3827), (0.7935, 0.5765, 0.1951), (0.809, 0.5878, 7.55e-08), (0.7935, 0.5765, -0.1951), (0.7474, 0.543, -0.3827), (0.6727, 0.4887, -0.5556), (0.5721, 0.4156, -0.7071), (0.4495, 0.3266, -0.8315), (0.3096, 0.2249, -0.9239), (0.1578, 0.1147, -0.9808), (0.0, -3.258e-07, -1.0), (0.1855, 0.06029, 0.9808), (0.364, 0.1183, 0.9239), (0.5284, 0.1717, 0.8315), (0.6725, 0.2185, 0.7071), (0.7908, 0.2569, 0.5556), (0.8787, 0.2855, 0.3827), (0.9328, 0.3031, 0.1951), (0.9511, 0.309, 7.55e-08), (0.9328, 0.3031, -0.1951), (0.8787, 0.2855, -0.3827), (0.7908, 0.2569, -0.5556), (0.6725, 0.2185, -0.7071), (0.5284, 0.1717, -0.8315), (0.364, 0.1183, -0.9239), (0.1855, 0.06029, -0.9808), (0.1951, -3.363e-07, 0.9808), (0.3827, -3.512e-07, 0.9239), (0.5556, -3.438e-07, 0.8315), (0.7071, -3.587e-07, 0.7071), (0.8315, -3.14e-07, 0.5556), (0.9239, -4.034e-07, 0.3827), (0.9808, -4.034e-07, 0.1951), (1.0, -3.14e-07, 7.55e-08), (0.9808, -3.736e-07, -0.1951), (0.9239, -3.438e-07, -0.3827), (0.8315, -3.14e-07, -0.5556), (0.7071, -3.587e-07, -0.7071), (0.5556, -3.289e-07, -0.8315), (0.3827, -3.289e-07, -0.9239), (0.1951, -3.326e-07, -0.9808), (0.1855, -0.06029, 0.9808), (0.364, -0.1183, 0.9239), (0.5284, -0.1717, 0.8315), (0.6725, -0.2185, 0.7071), (0.7908, -0.2569, 0.5556), (0.8787, -0.2855, 0.3827), (0.9328, -0.3031, 0.1951), (0.9511, -0.309, 7.55e-08), (0.9328, -0.3031, -0.1951), (0.8787, -0.2855, -0.3827), (0.7908, -0.2569, -0.5556), (0.6725, -0.2185, -0.7071), (0.5284, -0.1717, -0.8315), (0.364, -0.1183, -0.9239), (0.1855, -0.06029, -0.9808), (0.1578, -0.1147, 0.9808), (0.3096, -0.2249, 0.9239), (0.4495, -0.3266, 0.8315), (0.5721, -0.4156, 0.7071), (0.6727, -0.4887, 0.5556), (0.7474, -0.543, 0.3827), (0.7935, -0.5765, 0.1951), (0.809, -0.5878, 7.55e-08), (0.7935, -0.5765, -0.1951), (0.7474, -0.543, -0.3827), (0.6727, -0.4887, -0.5556), (0.5721, -0.4156, -0.7071), (0.4495, -0.3266, -0.8315), (0.3096, -0.2249, -0.9239), (0.1578, -0.1147, -0.9808), (0.1147, -0.1578, 0.9808), (0.2249, -0.3096, 0.9239), (0.3266, -0.4495, 0.8315), (0.4156, -0.5721, 0.7071), (0.4887, -0.6727, 0.5556), (0.543, -0.7474, 0.3827), (0.5765, -0.7935, 0.1951), (0.5878, -0.809, 7.55e-08), (0.5765, -0.7935, -0.1951), (0.543, -0.7474, -0.3827), (0.4887, -0.6727, -0.5556), (0.4156, -0.5721, -0.7071), (0.3266, -0.4495, -0.8315), (0.2249, -0.3096, -0.9239), (0.1147, -0.1578, -0.9808), (0.06029, -0.1855, 0.9808), (0.1183, -0.364, 0.9239), (0.1717, -0.5284, 0.8315), (0.2185, -0.6725, 0.7071), (0.2569, -0.7908, 0.5556), (0.2855, -0.8787, 0.3827), (0.3031, -0.9328, 0.1951), (0.309, -0.9511, 7.55e-08), (0.3031, -0.9328, -0.1951), (0.2855, -0.8787, -0.3827), (0.2569, -0.7908, -0.5556), (0.2185, -0.6725, -0.7071), (0.1717, -0.5284, -0.8315), (0.1183, -0.364, -0.9239), (0.06029, -0.1855, -0.9808), (-1.479e-08, -0.1951, 0.9808), (-5.577e-08, -0.3827, 0.9239), (-6.322e-08, -0.5556, 0.8315), (-3.618e-09, -0.7071, 0.7071), (-3.618e-09, -0.8315, 0.5556), (-1.852e-08, -0.9239, 0.3827), (-4.832e-08, -0.9808, 0.1951), (7.089e-08, -1.0, 7.55e-08), (-4.832e-08, -0.9808, -0.1951), (4.109e-08, -0.9239, -0.3827), (-3.618e-09, -0.8315, -0.5556), (-3.618e-09, -0.7071, -0.7071), (-6.322e-08, -0.5556, -0.8315), (-3.618e-09, -0.3827, -0.9239), (3.833e-09, -0.1951, -0.9808), (-0.06029, -0.1855, 0.9808), (-0.1183, -0.364, 0.9239), (-0.1717, -0.5284, 0.8315), (-0.2185, -0.6725, 0.7071), (-0.2569, -0.7908, 0.5556), (-0.2855, -0.8787, 0.3827), (-0.3031, -0.9328, 0.1951), (-0.309, -0.9511, 7.55e-08), (-0.3031, -0.9328, -0.1951), (-0.2855, -0.8787, -0.3827), (-0.2569, -0.7908, -0.5556), (-0.2185, -0.6725, -0.7071), (-0.1717, -0.5284, -0.8315), (-0.1183, -0.364, -0.9239), (-0.06029, -0.1855, -0.9808), (-1.915e-07, -5.895e-07, 1.0), (-0.1147, -0.1578, 0.9808), (-0.2249, -0.3096, 0.9239), (-0.3266, -0.4495, 0.8315), (-0.4156, -0.5721, 0.7071), (-0.4887, -0.6727, 0.5556), (-0.543, -0.7474, 0.3827), (-0.5765, -0.7935, 0.1951), (-0.5878, -0.809, 7.55e-08), (-0.5765, -0.7935, -0.1951), (-0.543, -0.7474, -0.3827), (-0.4887, -0.6727, -0.5556), (-0.4156, -0.5721, -0.7071), (-0.3266, -0.4495, -0.8315), (-0.2249, -0.3096, -0.9239), (-0.1147, -0.1578, -0.9808), (-0.1578, -0.1147, 0.9808), (-0.3096, -0.2249, 0.9239), (-0.4495, -0.3266, 0.8315), (-0.5721, -0.4156, 0.7071), (-0.6727, -0.4887, 0.5556), (-0.7474, -0.543, 0.3827), (-0.7935, -0.5765, 0.1951), (-0.809, -0.5878, 7.55e-08), (-0.7935, -0.5765, -0.1951), (-0.7474, -0.543, -0.3827), (-0.6727, -0.4887, -0.5556), (-0.5721, -0.4156, -0.7071), (-0.4495, -0.3266, -0.8315), (-0.3096, -0.2249, -0.9239), (-0.1578, -0.1147, -0.9808), (-0.1855, -0.06029, 0.9808), (-0.364, -0.1183, 0.9239), (-0.5284, -0.1717, 0.8315), (-0.6725, -0.2185, 0.7071), (-0.7908, -0.2569, 0.5556), (-0.8787, -0.2855, 0.3827), (-0.9328, -0.3031, 0.1951), (-0.9511, -0.309, 7.55e-08), (-0.9328, -0.3031, -0.1951), (-0.8787, -0.2855, -0.3827), (-0.7908, -0.2569, -0.5556), (-0.6725, -0.2185, -0.7071), (-0.5284, -0.1717, -0.8315), (-0.364, -0.1183, -0.9239), (-0.1855, -0.06029, -0.9808), (-0.1951, -3.14e-07, 0.9808), (-0.3827, -2.693e-07, 0.9239), (-0.5556, -2.991e-07, 0.8315), (-0.7071, -3.438e-07, 0.7071), (-0.8315, -3.438e-07, 0.5556), (-0.9239, -2.842e-07, 0.3827), (-0.9808, -1.948e-07, 0.1951), (-1.0, -3.736e-07, 7.55e-08), (-0.9808, -1.948e-07, -0.1951), (-0.9239, -4.034e-07, -0.3827), (-0.8315, -3.438e-07, -0.5556), (-0.7071, -3.438e-07, -0.7071), (-0.5556, -2.991e-07, -0.8315), (-0.3827, -3.587e-07, -0.9239), (-0.1951, -3.512e-07, -0.9808), (-0.1855, 0.06029, 0.9808), (-0.364, 0.1183, 0.9239), (-0.5284, 0.1717, 0.8315), (-0.6725, 0.2185, 0.7071), (-0.7908, 0.2569, 0.5556), (-0.8787, 0.2855, 0.3827), (-0.9328, 0.3031, 0.1951), (-0.9511, 0.309, 7.55e-08), (-0.9328, 0.3031, -0.1951), (-0.8787, 0.2855, -0.3827), (-0.7908, 0.2569, -0.5556), (-0.6725, 0.2185, -0.7071), (-0.5284, 0.1717, -0.8315), (-0.364, 0.1183, -0.9239), (-0.1855, 0.06029, -0.9808), (-0.1578, 0.1147, 0.9808), (-0.3096, 0.2249, 0.9239), (-0.4495, 0.3266, 0.8315), (-0.5721, 0.4156, 0.7071), (-0.6727, 0.4887, 0.5556), (-0.7474, 0.543, 0.3827), (-0.7935, 0.5765, 0.1951), (-0.809, 0.5878, 7.55e-08), (-0.7935, 0.5765, -0.1951), (-0.7474, 0.543, -0.3827), (-0.6727, 0.4887, -0.5556), (-0.5721, 0.4156, -0.7071), (-0.4495, 0.3266, -0.8315), (-0.3096, 0.2249, -0.9239), (-0.1578, 0.1147, -0.9808), (-0.1147, 0.1578, 0.9808), (-0.2249, 0.3096, 0.9239), (-0.3266, 0.4495, 0.8315), (-0.4156, 0.5721, 0.7071), (-0.4887, 0.6727, 0.5556), (-0.543, 0.7474, 0.3827), (-0.5765, 0.7935, 0.1951), (-0.5878, 0.809, 7.55e-08), (-0.5765, 0.7935, -0.1951), (-0.543, 0.7474, -0.3827), (-0.4887, 0.6727, -0.5556), (-0.4156, 0.5721, -0.7071), (-0.3266, 0.4495, -0.8315), (-0.2249, 0.3096, -0.9239), (-0.1147, 0.1578, -0.9808), (-0.06029, 0.1855, 0.9808), (-0.1183, 0.364, 0.9239), (-0.1717, 0.5284, 0.8315), (-0.2185, 0.6725, 0.7071), (-0.2569, 0.7908, 0.5556), (-0.2855, 0.8787, 0.3827), (-0.3031, 0.9328, 0.1951), (-0.309, 0.9511, 7.55e-08), (-0.3031, 0.9328, -0.1951), (-0.2855, 0.8787, -0.3827), (-0.2569, 0.7908, -0.5556), (-0.2185, 0.6725, -0.7071), (-0.1717, 0.5284, -0.8315), (-0.1183, 0.364, -0.9239), (-0.06029, 0.1855, -0.9808), (1.128e-08, 0.5556, 0.8315)], [], [(1, 0, 14, 15), (8, 7, 22, 23), (301, 1, 15, 16), (9, 8, 23, 24), (2, 301, 16, 17), (10, 9, 24, 25), (3, 2, 17, 18), (11, 10, 25, 26), (4, 3, 18, 19), (12, 11, 26, 27), (5, 4, 19, 20), (13, 12, 27, 28), (6, 5, 20, 21), (0, 180, 14), (59, 13, 28), (7, 6, 21, 22), (21, 20, 35, 36), (14, 180, 29), (59, 28, 43), (22, 21, 36, 37), (15, 14, 29, 30), (23, 22, 37, 38), (16, 15, 30, 31), (24, 23, 38, 39), (17, 16, 31, 32), (25, 24, 39, 40), (18, 17, 32, 33), (26, 25, 40, 41), (19, 18, 33, 34), (27, 26, 41, 42), (20, 19, 34, 35), (28, 27, 42, 43), (40, 39, 54, 55), (33, 32, 47, 48), (41, 40, 55, 56), (34, 33, 48, 49), (42, 41, 56, 57), (35, 34, 49, 50), (43, 42, 57, 58), (36, 35, 50, 51), (29, 180, 44), (59, 43, 58), (37, 36, 51, 52), (30, 29, 44, 45), (38, 37, 52, 53), (31, 30, 45, 46), (39, 38, 53, 54), (32, 31, 46, 47), (59, 58, 74), (52, 51, 67, 68), (45, 44, 60, 61), (53, 52, 68, 69), (46, 45, 61, 62), (54, 53, 69, 70), (47, 46, 62, 63), (55, 54, 70, 71), (48, 47, 63, 64), (56, 55, 71, 72), (49, 48, 64, 65), (57, 56, 72, 73), (50, 49, 65, 66), (58, 57, 73, 74), (51, 50, 66, 67), (44, 180, 60), (72, 71, 86, 87), (65, 64, 79, 80), (73, 72, 87, 88), (66, 65, 80, 81), (74, 73, 88, 89), (67, 66, 81, 82), (60, 180, 75), (59, 74, 89), (68, 67, 82, 83), (61, 60, 75, 76), (69, 68, 83, 84), (62, 61, 76, 77), (70, 69, 84, 85), (63, 62, 77, 78), (71, 70, 85, 86), (64, 63, 78, 79), (76, 75, 90, 91), (84, 83, 98, 99), (77, 76, 91, 92), (85, 84, 99, 100), (78, 77, 92, 93), (86, 85, 100, 101), (79, 78, 93, 94), (87, 86, 101, 102), (80, 79, 94, 95), (88, 87, 102, 103), (81, 80, 95, 96), (89, 88, 103, 104), (82, 81, 96, 97), (75, 180, 90), (59, 89, 104), (83, 82, 97, 98), (95, 94, 109, 110), (103, 102, 117, 118), (96, 95, 110, 111), (104, 103, 118, 119), (97, 96, 111, 112), (90, 180, 105), (59, 104, 119), (98, 97, 112, 113), (91, 90, 105, 106), (99, 98, 113, 114), (92, 91, 106, 107), (100, 99, 114, 115), (93, 92, 107, 108), (101, 100, 115, 116), (94, 93, 108, 109), (102, 101, 116, 117), (114, 113, 128, 129), (107, 106, 121, 122), (115, 114, 129, 130), (108, 107, 122, 123), (116, 115, 130, 131), (109, 108, 123, 124), (117, 116, 131, 132), (110, 109, 124, 125), (118, 117, 132, 133), (111, 110, 125, 126), (119, 118, 133, 134), (112, 111, 126, 127), (105, 180, 120), (59, 119, 134), (113, 112, 127, 128), (106, 105, 120, 121), (133, 132, 147, 148), (126, 125, 140, 141), (134, 133, 148, 149), (127, 126, 141, 142), (120, 180, 135), (59, 134, 149), (128, 127, 142, 143), (121, 120, 135, 136), (129, 128, 143, 144), (122, 121, 136, 137), (130, 129, 144, 145), (123, 122, 137, 138), (131, 130, 145, 146), (124, 123, 138, 139), (132, 131, 146, 147), (125, 124, 139, 140), (137, 136, 151, 152), (145, 144, 159, 160), (138, 137, 152, 153), (146, 145, 160, 161), (139, 138, 153, 154), (147, 146, 161, 162), (140, 139, 154, 155), (148, 147, 162, 163), (141, 140, 155, 156), (149, 148, 163, 164), (142, 141, 156, 157), (135, 180, 150), (59, 149, 164), (143, 142, 157, 158), (136, 135, 150, 151), (144, 143, 158, 159), (156, 155, 170, 171), (164, 163, 178, 179), (157, 156, 171, 172), (150, 180, 165), (59, 164, 179), (158, 157, 172, 173), (151, 150, 165, 166), (159, 158, 173, 174), (152, 151, 166, 167), (160, 159, 174, 175), (153, 152, 167, 168), (161, 160, 175, 176), (154, 153, 168, 169), (162, 161, 176, 177), (155, 154, 169, 170), (163, 162, 177, 178), (175, 174, 190, 191), (168, 167, 183, 184), (176, 175, 191, 192), (169, 168, 184, 185), (177, 176, 192, 193), (170, 169, 185, 186), (178, 177, 193, 194), (171, 170, 186, 187), (179, 178, 194, 195), (172, 171, 187, 188), (165, 180, 181), (59, 179, 195), (173, 172, 188, 189), (166, 165, 181, 182), (174, 173, 189, 190), (167, 166, 182, 183), (195, 194, 209, 210), (188, 187, 202, 203), (181, 180, 196), (59, 195, 210), (189, 188, 203, 204), (182, 181, 196, 197), (190, 189, 204, 205), (183, 182, 197, 198), (191, 190, 205, 206), (184, 183, 198, 199), (192, 191, 206, 207), (185, 184, 199, 200), (193, 192, 207, 208), (186, 185, 200, 201), (194, 193, 208, 209), (187, 186, 201, 202), (207, 206, 221, 222), (200, 199, 214, 215), (208, 207, 222, 223), (201, 200, 215, 216), (209, 208, 223, 224), (202, 201, 216, 217), (210, 209, 224, 225), (203, 202, 217, 218), (196, 180, 211), (59, 210, 225), (204, 203, 218, 219), (197, 196, 211, 212), (205, 204, 219, 220), (198, 197, 212, 213), (206, 205, 220, 221), (199, 198, 213, 214), (211, 180, 226), (59, 225, 240), (219, 218, 233, 234), (212, 211, 226, 227), (220, 219, 234, 235), (213, 212, 227, 228), (221, 220, 235, 236), (214, 213, 228, 229), (222, 221, 236, 237), (215, 214, 229, 230), (223, 222, 237, 238), (216, 215, 230, 231), (224, 223, 238, 239), (217, 216, 231, 232), (225, 224, 239, 240), (218, 217, 232, 233), (230, 229, 244, 245), (238, 237, 252, 253), (231, 230, 245, 246), (239, 238, 253, 254), (232, 231, 246, 247), (240, 239, 254, 255), (233, 232, 247, 248), (226, 180, 241), (59, 240, 255), (234, 233, 248, 249), (227, 226, 241, 242), (235, 234, 249, 250), (228, 227, 242, 243), (236, 235, 250, 251), (229, 228, 243, 244), (237, 236, 251, 252), (249, 248, 263, 264), (242, 241, 256, 257), (250, 249, 264, 265), (243, 242, 257, 258), (251, 250, 265, 266), (244, 243, 258, 259), (252, 251, 266, 267), (245, 244, 259, 260), (253, 252, 267, 268), (246, 245, 260, 261), (254, 253, 268, 269), (247, 246, 261, 262), (255, 254, 269, 270), (248, 247, 262, 263), (241, 180, 256), (59, 255, 270), (268, 267, 282, 283), (261, 260, 275, 276), (269, 268, 283, 284), (262, 261, 276, 277), (270, 269, 284, 285), (263, 262, 277, 278), (256, 180, 271), (59, 270, 285), (264, 263, 278, 279), (257, 256, 271, 272), (265, 264, 279, 280), (258, 257, 272, 273), (266, 265, 280, 281), (259, 258, 273, 274), (267, 266, 281, 282), (260, 259, 274, 275), (272, 271, 286, 287), (280, 279, 294, 295), (273, 272, 287, 288), (281, 280, 295, 296), (274, 273, 288, 289), (282, 281, 296, 297), (275, 274, 289, 290), (283, 282, 297, 298), (276, 275, 290, 291), (284, 283, 298, 299), (277, 276, 291, 292), (285, 284, 299, 300), (278, 277, 292, 293), (271, 180, 286), (59, 285, 300), (279, 278, 293, 294), (291, 290, 3, 4), (299, 298, 11, 12), (292, 291, 4, 5), (300, 299, 12, 13), (293, 292, 5, 6), (286, 180, 0), (59, 300, 13), (294, 293, 6, 7), (287, 286, 0, 1), (295, 294, 7, 8), (288, 287, 1, 301), (296, 295, 8, 9), (289, 288, 301, 2), (297, 296, 9, 10), (290, 289, 2, 3), (298, 297, 10, 11)])
me_sphere_001.materials.append(mat_material_003)
me_sphere_001.use_remesh_preserve_volume = False
me_sphere_001.use_remesh_preserve_attributes = False
me_sphere_001.use_mirror_vertex_groups = False
me_sphere_001.update()
me_sphere = bpy.data.meshes.new('Sphere')
me_sphere.from_pydata([(0.0, 0.1951, 0.9808), (0.0, 0.3827, 0.9239), (0.0, 0.7071, 0.7071), (0.0, 0.8315, 0.5556), (0.0, 0.9239, 0.3827), (0.0, 0.9808, 0.1951), (0.0, 1.0, 7.55e-08), (0.0, 0.9808, -0.1951), (0.0, 0.9239, -0.3827), (0.0, 0.8315, -0.5556), (0.0, 0.7071, -0.7071), (0.0, 0.5556, -0.8315), (0.0, 0.3827, -0.9239), (0.0, 0.1951, -0.9808), (0.06029, 0.1855, 0.9808), (0.1183, 0.364, 0.9239), (0.1717, 0.5284, 0.8315), (0.2185, 0.6725, 0.7071), (0.2569, 0.7908, 0.5556), (0.2855, 0.8787, 0.3827), (0.3031, 0.9328, 0.1951), (0.309, 0.9511, 7.55e-08), (0.3031, 0.9328, -0.1951), (0.2855, 0.8787, -0.3827), (0.2569, 0.7908, -0.5556), (0.2185, 0.6725, -0.7071), (0.1717, 0.5284, -0.8315), (0.1183, 0.364, -0.9239), (0.06029, 0.1855, -0.9808), (0.1147, 0.1578, 0.9808), (0.2249, 0.3096, 0.9239), (0.3266, 0.4495, 0.8315), (0.4156, 0.5721, 0.7071), (0.4887, 0.6727, 0.5556), (0.543, 0.7474, 0.3827), (0.5765, 0.7935, 0.1951), (0.5878, 0.809, 7.55e-08), (0.5765, 0.7935, -0.1951), (0.543, 0.7474, -0.3827), (0.4887, 0.6727, -0.5556), (0.4156, 0.5721, -0.7071), (0.3266, 0.4495, -0.8315), (0.2249, 0.3096, -0.9239), (0.1147, 0.1578, -0.9808), (0.1578, 0.1147, 0.9808), (0.3096, 0.2249, 0.9239), (0.4495, 0.3266, 0.8315), (0.5721, 0.4156, 0.7071), (0.6727, 0.4887, 0.5556), (0.7474, 0.543, 0.3827), (0.7935, 0.5765, 0.1951), (0.809, 0.5878, 7.55e-08), (0.7935, 0.5765, -0.1951), (0.7474, 0.543, -0.3827), (0.6727, 0.4887, -0.5556), (0.5721, 0.4156, -0.7071), (0.4495, 0.3266, -0.8315), (0.3096, 0.2249, -0.9239), (0.1578, 0.1147, -0.9808), (0.0, -3.258e-07, -1.0), (0.1855, 0.06029, 0.9808), (0.364, 0.1183, 0.9239), (0.5284, 0.1717, 0.8315), (0.6725, 0.2185, 0.7071), (0.7908, 0.2569, 0.5556), (0.8787, 0.2855, 0.3827), (0.9328, 0.3031, 0.1951), (0.9511, 0.309, 7.55e-08), (0.9328, 0.3031, -0.1951), (0.8787, 0.2855, -0.3827), (0.7908, 0.2569, -0.5556), (0.6725, 0.2185, -0.7071), (0.5284, 0.1717, -0.8315), (0.364, 0.1183, -0.9239), (0.1855, 0.06029, -0.9808), (0.1951, -3.363e-07, 0.9808), (0.3827, -3.512e-07, 0.9239), (0.5556, -3.438e-07, 0.8315), (0.7071, -3.587e-07, 0.7071), (0.8315, -3.14e-07, 0.5556), (0.9239, -4.034e-07, 0.3827), (0.9808, -4.034e-07, 0.1951), (1.0, -3.14e-07, 7.55e-08), (0.9808, -3.736e-07, -0.1951), (0.9239, -3.438e-07, -0.3827), (0.8315, -3.14e-07, -0.5556), (0.7071, -3.587e-07, -0.7071), (0.5556, -3.289e-07, -0.8315), (0.3827, -3.289e-07, -0.9239), (0.1951, -3.326e-07, -0.9808), (0.1855, -0.06029, 0.9808), (0.364, -0.1183, 0.9239), (0.5284, -0.1717, 0.8315), (0.6725, -0.2185, 0.7071), (0.7908, -0.2569, 0.5556), (0.8787, -0.2855, 0.3827), (0.9328, -0.3031, 0.1951), (0.9511, -0.309, 7.55e-08), (0.9328, -0.3031, -0.1951), (0.8787, -0.2855, -0.3827), (0.7908, -0.2569, -0.5556), (0.6725, -0.2185, -0.7071), (0.5284, -0.1717, -0.8315), (0.364, -0.1183, -0.9239), (0.1855, -0.06029, -0.9808), (0.1578, -0.1147, 0.9808), (0.3096, -0.2249, 0.9239), (0.4495, -0.3266, 0.8315), (0.5721, -0.4156, 0.7071), (0.6727, -0.4887, 0.5556), (0.7474, -0.543, 0.3827), (0.7935, -0.5765, 0.1951), (0.809, -0.5878, 7.55e-08), (0.7935, -0.5765, -0.1951), (0.7474, -0.543, -0.3827), (0.6727, -0.4887, -0.5556), (0.5721, -0.4156, -0.7071), (0.4495, -0.3266, -0.8315), (0.3096, -0.2249, -0.9239), (0.1578, -0.1147, -0.9808), (0.1147, -0.1578, 0.9808), (0.2249, -0.3096, 0.9239), (0.3266, -0.4495, 0.8315), (0.4156, -0.5721, 0.7071), (0.4887, -0.6727, 0.5556), (0.543, -0.7474, 0.3827), (0.5765, -0.7935, 0.1951), (0.5878, -0.809, 7.55e-08), (0.5765, -0.7935, -0.1951), (0.543, -0.7474, -0.3827), (0.4887, -0.6727, -0.5556), (0.4156, -0.5721, -0.7071), (0.3266, -0.4495, -0.8315), (0.2249, -0.3096, -0.9239), (0.1147, -0.1578, -0.9808), (0.06029, -0.1855, 0.9808), (0.1183, -0.364, 0.9239), (0.1717, -0.5284, 0.8315), (0.2185, -0.6725, 0.7071), (0.2569, -0.7908, 0.5556), (0.2855, -0.8787, 0.3827), (0.3031, -0.9328, 0.1951), (0.309, -0.9511, 7.55e-08), (0.3031, -0.9328, -0.1951), (0.2855, -0.8787, -0.3827), (0.2569, -0.7908, -0.5556), (0.2185, -0.6725, -0.7071), (0.1717, -0.5284, -0.8315), (0.1183, -0.364, -0.9239), (0.06029, -0.1855, -0.9808), (-1.479e-08, -0.1951, 0.9808), (-5.577e-08, -0.3827, 0.9239), (-6.322e-08, -0.5556, 0.8315), (-3.618e-09, -0.7071, 0.7071), (-3.618e-09, -0.8315, 0.5556), (-1.852e-08, -0.9239, 0.3827), (-4.832e-08, -0.9808, 0.1951), (7.089e-08, -1.0, 7.55e-08), (-4.832e-08, -0.9808, -0.1951), (4.109e-08, -0.9239, -0.3827), (-3.618e-09, -0.8315, -0.5556), (-3.618e-09, -0.7071, -0.7071), (-6.322e-08, -0.5556, -0.8315), (-3.618e-09, -0.3827, -0.9239), (3.833e-09, -0.1951, -0.9808), (-0.06029, -0.1855, 0.9808), (-0.1183, -0.364, 0.9239), (-0.1717, -0.5284, 0.8315), (-0.2185, -0.6725, 0.7071), (-0.2569, -0.7908, 0.5556), (-0.2855, -0.8787, 0.3827), (-0.3031, -0.9328, 0.1951), (-0.309, -0.9511, 7.55e-08), (-0.3031, -0.9328, -0.1951), (-0.2855, -0.8787, -0.3827), (-0.2569, -0.7908, -0.5556), (-0.2185, -0.6725, -0.7071), (-0.1717, -0.5284, -0.8315), (-0.1183, -0.364, -0.9239), (-0.06029, -0.1855, -0.9808), (-1.915e-07, -5.895e-07, 1.0), (-0.1147, -0.1578, 0.9808), (-0.2249, -0.3096, 0.9239), (-0.3266, -0.4495, 0.8315), (-0.4156, -0.5721, 0.7071), (-0.4887, -0.6727, 0.5556), (-0.543, -0.7474, 0.3827), (-0.5765, -0.7935, 0.1951), (-0.5878, -0.809, 7.55e-08), (-0.5765, -0.7935, -0.1951), (-0.543, -0.7474, -0.3827), (-0.4887, -0.6727, -0.5556), (-0.4156, -0.5721, -0.7071), (-0.3266, -0.4495, -0.8315), (-0.2249, -0.3096, -0.9239), (-0.1147, -0.1578, -0.9808), (-0.1578, -0.1147, 0.9808), (-0.3096, -0.2249, 0.9239), (-0.4495, -0.3266, 0.8315), (-0.5721, -0.4156, 0.7071), (-0.6727, -0.4887, 0.5556), (-0.7474, -0.543, 0.3827), (-0.7935, -0.5765, 0.1951), (-0.809, -0.5878, 7.55e-08), (-0.7935, -0.5765, -0.1951), (-0.7474, -0.543, -0.3827), (-0.6727, -0.4887, -0.5556), (-0.5721, -0.4156, -0.7071), (-0.4495, -0.3266, -0.8315), (-0.3096, -0.2249, -0.9239), (-0.1578, -0.1147, -0.9808), (-0.1855, -0.06029, 0.9808), (-0.364, -0.1183, 0.9239), (-0.5284, -0.1717, 0.8315), (-0.6725, -0.2185, 0.7071), (-0.7908, -0.2569, 0.5556), (-0.8787, -0.2855, 0.3827), (-0.9328, -0.3031, 0.1951), (-0.9511, -0.309, 7.55e-08), (-0.9328, -0.3031, -0.1951), (-0.8787, -0.2855, -0.3827), (-0.7908, -0.2569, -0.5556), (-0.6725, -0.2185, -0.7071), (-0.5284, -0.1717, -0.8315), (-0.364, -0.1183, -0.9239), (-0.1855, -0.06029, -0.9808), (-0.1951, -3.14e-07, 0.9808), (-0.3827, -2.693e-07, 0.9239), (-0.5556, -2.991e-07, 0.8315), (-0.7071, -3.438e-07, 0.7071), (-0.8315, -3.438e-07, 0.5556), (-0.9239, -2.842e-07, 0.3827), (-0.9808, -1.948e-07, 0.1951), (-1.0, -3.736e-07, 7.55e-08), (-0.9808, -1.948e-07, -0.1951), (-0.9239, -4.034e-07, -0.3827), (-0.8315, -3.438e-07, -0.5556), (-0.7071, -3.438e-07, -0.7071), (-0.5556, -2.991e-07, -0.8315), (-0.3827, -3.587e-07, -0.9239), (-0.1951, -3.512e-07, -0.9808), (-0.1855, 0.06029, 0.9808), (-0.364, 0.1183, 0.9239), (-0.5284, 0.1717, 0.8315), (-0.6725, 0.2185, 0.7071), (-0.7908, 0.2569, 0.5556), (-0.8787, 0.2855, 0.3827), (-0.9328, 0.3031, 0.1951), (-0.9511, 0.309, 7.55e-08), (-0.9328, 0.3031, -0.1951), (-0.8787, 0.2855, -0.3827), (-0.7908, 0.2569, -0.5556), (-0.6725, 0.2185, -0.7071), (-0.5284, 0.1717, -0.8315), (-0.364, 0.1183, -0.9239), (-0.1855, 0.06029, -0.9808), (-0.1578, 0.1147, 0.9808), (-0.3096, 0.2249, 0.9239), (-0.4495, 0.3266, 0.8315), (-0.5721, 0.4156, 0.7071), (-0.6727, 0.4887, 0.5556), (-0.7474, 0.543, 0.3827), (-0.7935, 0.5765, 0.1951), (-0.809, 0.5878, 7.55e-08), (-0.7935, 0.5765, -0.1951), (-0.7474, 0.543, -0.3827), (-0.6727, 0.4887, -0.5556), (-0.5721, 0.4156, -0.7071), (-0.4495, 0.3266, -0.8315), (-0.3096, 0.2249, -0.9239), (-0.1578, 0.1147, -0.9808), (-0.1147, 0.1578, 0.9808), (-0.2249, 0.3096, 0.9239), (-0.3266, 0.4495, 0.8315), (-0.4156, 0.5721, 0.7071), (-0.4887, 0.6727, 0.5556), (-0.543, 0.7474, 0.3827), (-0.5765, 0.7935, 0.1951), (-0.5878, 0.809, 7.55e-08), (-0.5765, 0.7935, -0.1951), (-0.543, 0.7474, -0.3827), (-0.4887, 0.6727, -0.5556), (-0.4156, 0.5721, -0.7071), (-0.3266, 0.4495, -0.8315), (-0.2249, 0.3096, -0.9239), (-0.1147, 0.1578, -0.9808), (-0.06029, 0.1855, 0.9808), (-0.1183, 0.364, 0.9239), (-0.1717, 0.5284, 0.8315), (-0.2185, 0.6725, 0.7071), (-0.2569, 0.7908, 0.5556), (-0.2855, 0.8787, 0.3827), (-0.3031, 0.9328, 0.1951), (-0.309, 0.9511, 7.55e-08), (-0.3031, 0.9328, -0.1951), (-0.2855, 0.8787, -0.3827), (-0.2569, 0.7908, -0.5556), (-0.2185, 0.6725, -0.7071), (-0.1717, 0.5284, -0.8315), (-0.1183, 0.364, -0.9239), (-0.06029, 0.1855, -0.9808), (1.128e-08, 0.5556, 0.8315)], [], [(1, 0, 14, 15), (8, 7, 22, 23), (301, 1, 15, 16), (9, 8, 23, 24), (2, 301, 16, 17), (10, 9, 24, 25), (3, 2, 17, 18), (11, 10, 25, 26), (4, 3, 18, 19), (12, 11, 26, 27), (5, 4, 19, 20), (13, 12, 27, 28), (6, 5, 20, 21), (0, 180, 14), (59, 13, 28), (7, 6, 21, 22), (21, 20, 35, 36), (14, 180, 29), (59, 28, 43), (22, 21, 36, 37), (15, 14, 29, 30), (23, 22, 37, 38), (16, 15, 30, 31), (24, 23, 38, 39), (17, 16, 31, 32), (25, 24, 39, 40), (18, 17, 32, 33), (26, 25, 40, 41), (19, 18, 33, 34), (27, 26, 41, 42), (20, 19, 34, 35), (28, 27, 42, 43), (40, 39, 54, 55), (33, 32, 47, 48), (41, 40, 55, 56), (34, 33, 48, 49), (42, 41, 56, 57), (35, 34, 49, 50), (43, 42, 57, 58), (36, 35, 50, 51), (29, 180, 44), (59, 43, 58), (37, 36, 51, 52), (30, 29, 44, 45), (38, 37, 52, 53), (31, 30, 45, 46), (39, 38, 53, 54), (32, 31, 46, 47), (59, 58, 74), (52, 51, 67, 68), (45, 44, 60, 61), (53, 52, 68, 69), (46, 45, 61, 62), (54, 53, 69, 70), (47, 46, 62, 63), (55, 54, 70, 71), (48, 47, 63, 64), (56, 55, 71, 72), (49, 48, 64, 65), (57, 56, 72, 73), (50, 49, 65, 66), (58, 57, 73, 74), (51, 50, 66, 67), (44, 180, 60), (72, 71, 86, 87), (65, 64, 79, 80), (73, 72, 87, 88), (66, 65, 80, 81), (74, 73, 88, 89), (67, 66, 81, 82), (60, 180, 75), (59, 74, 89), (68, 67, 82, 83), (61, 60, 75, 76), (69, 68, 83, 84), (62, 61, 76, 77), (70, 69, 84, 85), (63, 62, 77, 78), (71, 70, 85, 86), (64, 63, 78, 79), (76, 75, 90, 91), (84, 83, 98, 99), (77, 76, 91, 92), (85, 84, 99, 100), (78, 77, 92, 93), (86, 85, 100, 101), (79, 78, 93, 94), (87, 86, 101, 102), (80, 79, 94, 95), (88, 87, 102, 103), (81, 80, 95, 96), (89, 88, 103, 104), (82, 81, 96, 97), (75, 180, 90), (59, 89, 104), (83, 82, 97, 98), (95, 94, 109, 110), (103, 102, 117, 118), (96, 95, 110, 111), (104, 103, 118, 119), (97, 96, 111, 112), (90, 180, 105), (59, 104, 119), (98, 97, 112, 113), (91, 90, 105, 106), (99, 98, 113, 114), (92, 91, 106, 107), (100, 99, 114, 115), (93, 92, 107, 108), (101, 100, 115, 116), (94, 93, 108, 109), (102, 101, 116, 117), (114, 113, 128, 129), (107, 106, 121, 122), (115, 114, 129, 130), (108, 107, 122, 123), (116, 115, 130, 131), (109, 108, 123, 124), (117, 116, 131, 132), (110, 109, 124, 125), (118, 117, 132, 133), (111, 110, 125, 126), (119, 118, 133, 134), (112, 111, 126, 127), (105, 180, 120), (59, 119, 134), (113, 112, 127, 128), (106, 105, 120, 121), (133, 132, 147, 148), (126, 125, 140, 141), (134, 133, 148, 149), (127, 126, 141, 142), (120, 180, 135), (59, 134, 149), (128, 127, 142, 143), (121, 120, 135, 136), (129, 128, 143, 144), (122, 121, 136, 137), (130, 129, 144, 145), (123, 122, 137, 138), (131, 130, 145, 146), (124, 123, 138, 139), (132, 131, 146, 147), (125, 124, 139, 140), (137, 136, 151, 152), (145, 144, 159, 160), (138, 137, 152, 153), (146, 145, 160, 161), (139, 138, 153, 154), (147, 146, 161, 162), (140, 139, 154, 155), (148, 147, 162, 163), (141, 140, 155, 156), (149, 148, 163, 164), (142, 141, 156, 157), (135, 180, 150), (59, 149, 164), (143, 142, 157, 158), (136, 135, 150, 151), (144, 143, 158, 159), (156, 155, 170, 171), (164, 163, 178, 179), (157, 156, 171, 172), (150, 180, 165), (59, 164, 179), (158, 157, 172, 173), (151, 150, 165, 166), (159, 158, 173, 174), (152, 151, 166, 167), (160, 159, 174, 175), (153, 152, 167, 168), (161, 160, 175, 176), (154, 153, 168, 169), (162, 161, 176, 177), (155, 154, 169, 170), (163, 162, 177, 178), (175, 174, 190, 191), (168, 167, 183, 184), (176, 175, 191, 192), (169, 168, 184, 185), (177, 176, 192, 193), (170, 169, 185, 186), (178, 177, 193, 194), (171, 170, 186, 187), (179, 178, 194, 195), (172, 171, 187, 188), (165, 180, 181), (59, 179, 195), (173, 172, 188, 189), (166, 165, 181, 182), (174, 173, 189, 190), (167, 166, 182, 183), (195, 194, 209, 210), (188, 187, 202, 203), (181, 180, 196), (59, 195, 210), (189, 188, 203, 204), (182, 181, 196, 197), (190, 189, 204, 205), (183, 182, 197, 198), (191, 190, 205, 206), (184, 183, 198, 199), (192, 191, 206, 207), (185, 184, 199, 200), (193, 192, 207, 208), (186, 185, 200, 201), (194, 193, 208, 209), (187, 186, 201, 202), (207, 206, 221, 222), (200, 199, 214, 215), (208, 207, 222, 223), (201, 200, 215, 216), (209, 208, 223, 224), (202, 201, 216, 217), (210, 209, 224, 225), (203, 202, 217, 218), (196, 180, 211), (59, 210, 225), (204, 203, 218, 219), (197, 196, 211, 212), (205, 204, 219, 220), (198, 197, 212, 213), (206, 205, 220, 221), (199, 198, 213, 214), (211, 180, 226), (59, 225, 240), (219, 218, 233, 234), (212, 211, 226, 227), (220, 219, 234, 235), (213, 212, 227, 228), (221, 220, 235, 236), (214, 213, 228, 229), (222, 221, 236, 237), (215, 214, 229, 230), (223, 222, 237, 238), (216, 215, 230, 231), (224, 223, 238, 239), (217, 216, 231, 232), (225, 224, 239, 240), (218, 217, 232, 233), (230, 229, 244, 245), (238, 237, 252, 253), (231, 230, 245, 246), (239, 238, 253, 254), (232, 231, 246, 247), (240, 239, 254, 255), (233, 232, 247, 248), (226, 180, 241), (59, 240, 255), (234, 233, 248, 249), (227, 226, 241, 242), (235, 234, 249, 250), (228, 227, 242, 243), (236, 235, 250, 251), (229, 228, 243, 244), (237, 236, 251, 252), (249, 248, 263, 264), (242, 241, 256, 257), (250, 249, 264, 265), (243, 242, 257, 258), (251, 250, 265, 266), (244, 243, 258, 259), (252, 251, 266, 267), (245, 244, 259, 260), (253, 252, 267, 268), (246, 245, 260, 261), (254, 253, 268, 269), (247, 246, 261, 262), (255, 254, 269, 270), (248, 247, 262, 263), (241, 180, 256), (59, 255, 270), (268, 267, 282, 283), (261, 260, 275, 276), (269, 268, 283, 284), (262, 261, 276, 277), (270, 269, 284, 285), (263, 262, 277, 278), (256, 180, 271), (59, 270, 285), (264, 263, 278, 279), (257, 256, 271, 272), (265, 264, 279, 280), (258, 257, 272, 273), (266, 265, 280, 281), (259, 258, 273, 274), (267, 266, 281, 282), (260, 259, 274, 275), (272, 271, 286, 287), (280, 279, 294, 295), (273, 272, 287, 288), (281, 280, 295, 296), (274, 273, 288, 289), (282, 281, 296, 297), (275, 274, 289, 290), (283, 282, 297, 298), (276, 275, 290, 291), (284, 283, 298, 299), (277, 276, 291, 292), (285, 284, 299, 300), (278, 277, 292, 293), (271, 180, 286), (59, 285, 300), (279, 278, 293, 294), (291, 290, 3, 4), (299, 298, 11, 12), (292, 291, 4, 5), (300, 299, 12, 13), (293, 292, 5, 6), (286, 180, 0), (59, 300, 13), (294, 293, 6, 7), (287, 286, 0, 1), (295, 294, 7, 8), (288, 287, 1, 301), (296, 295, 8, 9), (289, 288, 301, 2), (297, 296, 9, 10), (290, 289, 2, 3), (298, 297, 10, 11)])
me_sphere.materials.append(mat_material_003)
me_sphere.use_remesh_preserve_volume = False
me_sphere.use_remesh_preserve_attributes = False
me_sphere.use_mirror_vertex_groups = False
me_sphere.update()
me_cube_006 = bpy.data.meshes.new('Cube.006')
me_cube_006.from_pydata([(-1.0, -1.0, -1.0), (-1.0, -1.0, 1.0), (-1.0, 1.0, -1.0), (-1.0, 1.0, 1.0), (1.0, -1.0, -1.0), (1.0, -1.0, 1.0), (1.0, 1.0, -1.0), (1.0, 1.0, 1.0)], [], [(0, 1, 3, 2), (2, 3, 7, 6), (6, 7, 5, 4), (4, 5, 1, 0), (2, 6, 4, 0), (7, 3, 1, 5)])
me_cube_006.materials.append(mat_material)
me_cube_006.use_remesh_preserve_volume = False
me_cube_006.use_remesh_preserve_attributes = False
me_cube_006.use_mirror_vertex_groups = False
me_cube_006.update()
me_plane_001 = bpy.data.meshes.new('Plane.001')
me_plane_001.from_pydata([(-0.03151, -1.0, -0.6022), (0.03151, -1.0, -0.6022), (-1.835, 1.0, -0.6384), (1.835, 1.0, -0.6384), (-1.835, 1.0, -0.4791), (-0.03151, -1.0, -0.5153), (0.03151, -1.0, -0.5153), (1.835, 1.0, -0.4791), (-0.03151, 5.945, -0.6022), (0.03151, 5.945, -0.6022), (-1.835, 7.945, -0.6384), (1.835, 7.945, -0.6384), (-1.835, 7.945, -0.4791), (-0.03151, 5.945, -0.5153), (0.03151, 5.945, -0.5153), (1.835, 7.945, -0.4791)], [], [(0, 2, 3, 1), (5, 6, 7, 4), (1, 3, 7, 6), (2, 0, 5, 4), (3, 2, 4, 7), (0, 1, 6, 5), (8, 10, 11, 9), (13, 14, 15, 12), (9, 11, 15, 14), (10, 8, 13, 12), (11, 10, 12, 15), (8, 9, 14, 13)])
me_plane_001.materials.append(mat_material_001)
me_plane_001.use_remesh_preserve_volume = False
me_plane_001.use_remesh_preserve_attributes = False
me_plane_001.use_mirror_vertex_groups = False
me_plane_001.update()
me_cube_005 = bpy.data.meshes.new('Cube.005')
me_cube_005.from_pydata([(-1.0, -1.0, -1.0), (-1.0, -1.0, 1.0), (-1.0, 1.0, -1.0), (-1.0, 1.0, 1.0), (1.0, -1.0, -1.0), (1.0, -1.0, 1.0), (1.0, 1.0, -1.0), (1.0, 1.0, 1.0)], [], [(0, 1, 3, 2), (2, 3, 7, 6), (6, 7, 5, 4), (4, 5, 1, 0), (2, 6, 4, 0), (7, 3, 1, 5)])
me_cube_005.use_remesh_preserve_volume = False
me_cube_005.use_remesh_preserve_attributes = False
me_cube_005.use_mirror_vertex_groups = False
me_cube_005.update()
me_cube_004 = bpy.data.meshes.new('Cube.004')
me_cube_004.from_pydata([(-1.0, -1.0, -1.0), (-1.0, -1.0, 1.0), (-1.0, 1.0, -1.0), (-1.0, 1.0, 1.0), (1.0, -1.0, -1.0), (1.0, -1.0, 1.0), (1.0, 1.0, -1.0), (1.0, 1.0, 1.0)], [], [(0, 1, 3, 2), (2, 3, 7, 6), (6, 7, 5, 4), (4, 5, 1, 0), (2, 6, 4, 0), (7, 3, 1, 5)])
me_cube_004.materials.append(mat_light)
me_cube_004.use_remesh_preserve_volume = False
me_cube_004.use_remesh_preserve_attributes = False
me_cube_004.use_mirror_vertex_groups = False
me_cube_004.update()
me_cube_003 = bpy.data.meshes.new('Cube.003')
me_cube_003.from_pydata([(-1.0, -1.0, -1.0), (-1.0, -1.0, 1.0), (-1.0, 1.0, -1.0), (-1.0, 1.0, 1.0), (1.0, -1.0, -1.0), (1.0, -1.0, 1.0), (1.0, 1.0, -1.0), (1.0, 1.0, 1.0)], [], [(0, 1, 3, 2), (2, 3, 7, 6), (6, 7, 5, 4), (4, 5, 1, 0), (2, 6, 4, 0), (7, 3, 1, 5)])
me_cube_003.materials.append(mat_light)
me_cube_003.use_remesh_preserve_volume = False
me_cube_003.use_remesh_preserve_attributes = False
me_cube_003.use_mirror_vertex_groups = False
me_cube_003.update()
me_cube_002 = bpy.data.meshes.new('Cube.002')
me_cube_002.from_pydata([(-1.0, -1.0, -1.0), (-1.0, -1.0, 1.0), (-1.0, 1.0, -1.0), (-1.0, 1.0, 1.0), (1.0, -1.0, -1.0), (1.0, -1.0, 1.0), (1.0, 1.0, -1.0), (1.0, 1.0, 1.0)], [], [(0, 1, 3, 2), (2, 3, 7, 6), (6, 7, 5, 4), (4, 5, 1, 0), (2, 6, 4, 0), (7, 3, 1, 5)])
me_cube_002.materials.append(mat_light)
me_cube_002.use_remesh_preserve_volume = False
me_cube_002.use_remesh_preserve_attributes = False
me_cube_002.use_mirror_vertex_groups = False
me_cube_002.update()
me_cube_001 = bpy.data.meshes.new('Cube.001')
me_cube_001.from_pydata([(-1.0, -1.0, -1.0), (-1.0, -1.0, 1.0), (-1.0, 1.0, -1.0), (-1.0, 1.0, 1.0), (1.0, -1.0, -1.0), (1.0, -1.0, 1.0), (1.0, 1.0, -1.0), (1.0, 1.0, 1.0)], [], [(0, 1, 3, 2), (2, 3, 7, 6), (6, 7, 5, 4), (4, 5, 1, 0), (2, 6, 4, 0), (7, 3, 1, 5)])
me_cube_001.materials.append(mat_light)
me_cube_001.use_remesh_preserve_volume = False
me_cube_001.use_remesh_preserve_attributes = False
me_cube_001.use_mirror_vertex_groups = False
me_cube_001.update()
me_plane = bpy.data.meshes.new('Plane')
me_plane.from_pydata([(-0.7406, -1.036, -0.09257), (1.259, -0.9395, -0.09257), (-0.7406, 0.9972, -0.09257), (1.259, 0.9584, -0.09257), (-0.7341, -1.036, -4.196), (1.266, -0.9395, -4.196), (-0.7341, 0.9972, -4.196), (1.266, 0.9584, -4.196)], [], [(0, 1, 3, 2), (4, 5, 7, 6)])
me_plane.materials.append(mat_material_002)
me_plane.use_remesh_preserve_volume = False
me_plane.use_remesh_preserve_attributes = False
me_plane.use_mirror_vertex_groups = False
me_plane.update()
me_cube = bpy.data.meshes.new('Cube')
me_cube.from_pydata([(1.0, 1.0, -1.0), (1.0, -1.0, -1.0), (-1.0, -1.0, -1.0), (-1.0, 1.0, -1.0), (0.9485, 0.9526, 0.9486), (0.9568, -0.8862, 0.957), (-0.9568, -0.8862, 0.957), (-0.9485, 0.9526, 0.9486), (0.0, -1.0, -1.0), (0.9568, -0.9728, 0.04304), (-0.9568, -0.9728, 0.04304), (-5.384e-07, -0.8862, 0.957), (-2.971e-07, -0.9728, 0.04304), (1.0, -0.9768, 0.0), (1.0, -0.8821, 1.0), (-1.0, -0.9768, 0.0), (-1.0, -0.8821, 1.0), (-5.364e-07, -0.8821, 1.0), (-2.98e-07, -0.9768, 0.0), (1.788e-07, 1.0, -1.0), (0.9485, 0.9889, 0.05141), (-0.9485, 0.9889, 0.05141), (2.39e-07, 0.9526, 0.9486), (2.379e-07, 0.9889, 0.05141), (1.0, 0.9909, 0.0), (1.0, 0.9505, 1.0), (-1.0, 0.9909, 0.0), (-1.0, 0.9505, 1.0), (2.384e-07, 0.9505, 1.0), (2.384e-07, 0.9909, 0.0), (1.788e-07, 1.0, -1.0), (-1.0, 1.0, -1.0), (1.0, 1.0, -1.0), (1.0, 0.9909, 0.0), (-1.0, 0.9909, 0.0), (2.384e-07, 0.9909, 0.0)], [], [(0, 1, 8, 2, 3, 19), (25, 28, 27, 16, 17, 14), (0, 24, 25, 14, 13, 1), (12, 11, 6, 10), (2, 15, 16, 27, 26, 3), (19, 3, 31, 30), (8, 18, 15, 2), (1, 13, 18, 8), (9, 5, 11, 12), (5, 9, 13, 14), (10, 6, 16, 15), (6, 11, 17, 16), (11, 5, 14, 17), (12, 10, 15, 18), (9, 12, 18, 13), (22, 23, 21, 7), (4, 20, 23, 22), (26, 29, 35, 34), (20, 4, 25, 24), (7, 21, 26, 27), (22, 7, 27, 28), (4, 22, 28, 25), (21, 23, 29, 26), (23, 20, 24, 29), (35, 30, 31, 34), (33, 32, 30, 35), (3, 26, 34, 31), (0, 19, 30, 32), (29, 24, 33, 35), (24, 0, 32, 33)])
me_cube.polygons.foreach_set('material_index', [0, 0, 1, 2, 0, 0, 0, 0, 2, 0, 0, 0, 0, 0, 0, 2, 2, 0, 0, 0, 0, 0, 0, 0, 0, 0, 0, 0, 0, 1])
me_cube.materials.append(mat_material_001)
me_cube.materials.append(mat_material_001)
me_cube.materials.append(mat_material_002)
me_cube.use_remesh_preserve_volume = False
me_cube.use_remesh_preserve_attributes = False
me_cube.use_mirror_vertex_groups = False
me_cube.update()

# ---- objects
ob_sphere_003 = bpy.data.objects.new('Sphere.003', me_sphere_003)
ob_sphere_002 = bpy.data.objects.new('Sphere.002', me_sphere_002)
ob_sphere_001 = bpy.data.objects.new('Sphere.001', me_sphere_001)
ob_sphere = bpy.data.objects.new('Sphere', me_sphere)
ob_cube_006 = bpy.data.objects.new('Cube.006', me_cube_006)
ob_plane_001 = bpy.data.objects.new('Plane.001', me_plane_001)
ob_cube_005 = bpy.data.objects.new('Cube.005', me_cube_005)
ob_cube_004 = bpy.data.objects.new('Cube.004', me_cube_004)
ob_cube_003 = bpy.data.objects.new('Cube.003', me_cube_003)
ob_cube_002 = bpy.data.objects.new('Cube.002', me_cube_002)
ob_cube_001 = bpy.data.objects.new('Cube.001', me_cube_001)
ob_plane = bpy.data.objects.new('Plane', me_plane)
ob_cube = bpy.data.objects.new('Cube', me_cube)

# ---- transforms, parenting, visibility, modifiers, constraints
ob_sphere_003.location = (-4.288, 5.081, 0.9287)
ob_sphere_003.scale = (0.1872, 0.8889, 0.8889)
ob_sphere_003.lineart.crease_threshold = 0.0
ob_sphere_002.location = (-0.6619, 5.081, 0.9287)
ob_sphere_002.scale = (0.1872, 0.8889, 0.8889)
ob_sphere_002.lineart.crease_threshold = 0.0
ob_sphere_001.location = (-0.6619, -4.61, 0.9287)
ob_sphere_001.scale = (0.1872, 0.8889, 0.8889)
ob_sphere_001.lineart.crease_threshold = 0.0
ob_sphere.location = (-4.331, -4.61, 0.9287)
ob_sphere.scale = (0.1872, 0.8889, 0.8889)
ob_sphere.lineart.crease_threshold = 0.0
ob_cube_006.location = (-2.494, 6.128, 1.447)
ob_cube_006.scale = (2.052, 0.1523, 0.1523)
ob_cube_006.lineart.crease_threshold = 0.0
ob_plane_001.location = (-2.469, -3.501, 5.614)
ob_plane_001.lineart.crease_threshold = 0.0
ob_cube_005.location = (-2.494, -6.115, 1.447)
ob_cube_005.scale = (2.052, 0.1523, 0.1523)
ob_cube_005.lineart.crease_threshold = 0.0
ob_cube_004.location = (-0.8382, -6.082, 1.987)
ob_cube_004.scale = (0.2129, 0.093, 0.2129)
ob_cube_004.lineart.crease_threshold = 0.0
ob_cube_003.location = (-4.168, -6.082, 1.979)
ob_cube_003.scale = (0.2129, 0.093, 0.2129)
ob_cube_003.lineart.crease_threshold = 0.0
ob_cube_002.location = (-4.168, 6.107, 2.721)
ob_cube_002.scale = (0.2129, 0.093, 0.2129)
ob_cube_002.lineart.crease_threshold = 0.0
ob_cube_001.location = (-0.8429, 6.107, 2.721)
ob_cube_001.scale = (0.2129, 0.093, 0.2129)
ob_cube_001.lineart.crease_threshold = 0.0
ob_plane.location = (-4.648, 0.1175, 3.654)
ob_plane.rotation_euler = (7.505e-05, -1.569, -7.517e-05)
ob_plane.scale = (1.0, 5.775, 1.0)
ob_plane.lineart.crease_threshold = 0.0
ob_cube.location = (-2.491, 0.0, 2.977)
ob_cube.scale = (2.038, 6.148, 2.038)
ob_cube.lock_rotations_4d = False
ob_cube.empty_display_type = 'ARROWS'
ob_cube.lineart.crease_threshold = 0.0

# ---- collection membership
col_collection_1.objects.link(ob_sphere_003)
col_collection_1.objects.link(ob_sphere_002)
col_collection_1.objects.link(ob_sphere_001)
col_collection_1.objects.link(ob_sphere)
col_collection_1.objects.link(ob_cube_006)
col_collection_1.objects.link(ob_plane_001)
col_collection_1.objects.link(ob_cube_005)
col_collection_1.objects.link(ob_cube_004)
col_collection_1.objects.link(ob_cube_003)
col_collection_1.objects.link(ob_cube_002)
col_collection_1.objects.link(ob_cube_001)
col_collection_1.objects.link(ob_plane)
col_collection_1.objects.link(ob_cube)

# ---- scene / render settings (as saved in the file)
scene.frame_start = 1; scene.frame_end = 250; scene.frame_set(1)
scene.render.engine = 'CYCLES'
scene.render.resolution_percentage = 50
scene.render.dither_intensity = 0.0
scene.cycles.use_denoising = False
scene.cycles.samples = 128
scene.cycles.sampling_pattern = 'TABULATED_SOBOL'
scene.cycles.light_sampling_threshold = 0.0
scene.cycles.use_adaptive_sampling = False
scene.cycles.use_light_tree = False
scene.cycles.blur_glossy = 0.0
scene.cycles.sample_clamp_indirect = 0.0
scene.view_settings.view_transform = 'Standard'
bpy.context.view_layer.update()

# ---- added for rendering (the .blend has no active camera): camera
cam_auto = bpy.data.cameras.new('AutoCamera')
cam_auto.lens = 50.0
cam_auto.sensor_width = 36.0
cam_auto.clip_end = 1000.0
ob_auto_camera = bpy.data.objects.new('AutoCamera', cam_auto)
scene.collection.objects.link(ob_auto_camera)
ob_auto_camera.location = (10.5961, -15.7075, 13.0636)
ob_auto_camera.rotation_euler = (1.09748, -7.21219e-08, 0.694738)
scene.camera = ob_auto_camera
bpy.context.view_layer.update()

